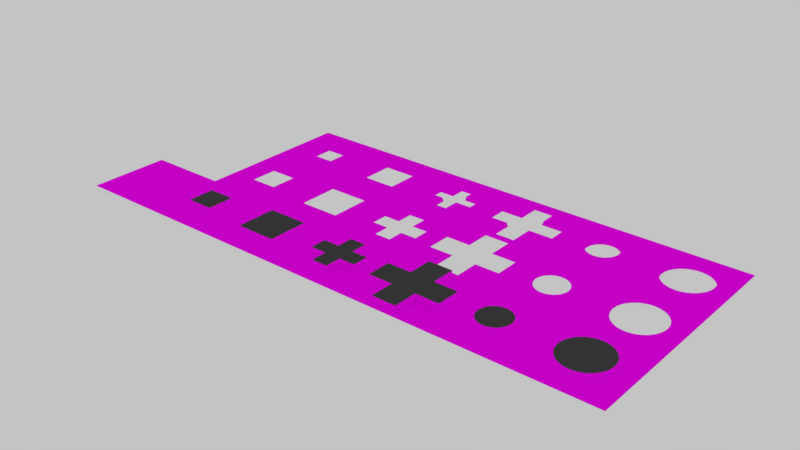 # Source: baseShapes.blend  (saved by Blender 2.78.0; exported with 4.5.12 LTS)
import bpy
from mathutils import Matrix  # noqa: F401  (used for matrix-valued properties, if any)

bpy.ops.wm.read_factory_settings(use_empty=True)
scene = bpy.context.scene
scene.name = 'Scene'

# ---- collections
col_collection_1 = bpy.data.collections.new('Collection 1'); scene.collection.children.link(col_collection_1)

# ---- images (referenced by path relative to the original .blend; pixels are not part of the script)
import os
ASSET_DIR = os.environ.get("B2B_ASSET_DIR", "")  # directory of the original .blend (textures are referenced by path, not embedded)
HERE = os.path.dirname(os.path.abspath(__file__))  # packed textures are extracted next to this script under _unpacked/

def load_image(name, relpath, width, height, colorspace="sRGB"):
    """Load a texture the original file referenced (path relative to the .blend, or extracted next to this script)."""
    p = next((c for c in (os.path.join(HERE, relpath), os.path.join(ASSET_DIR, relpath)) if relpath and os.path.exists(c)), "")
    if p:
        img = bpy.data.images.load(p, check_existing=True)
        img.name = name
    else:  # same state as the original file: an image datablock whose file is absent (Cycles renders it pink)
        img = bpy.data.images.new(name, width, height)
        img.source = "FILE"
        img.filepath = "//" + (relpath or name)
    img.colorspace_settings.name = colorspace
    return img
img_colormaphighres_png_001 = load_image('ColorMapHighRes.png.001', 'Textures/ColorMapHighRes.png', 1024, 1024, 'sRGB')

# ---- materials (node trees are filled in below, after node groups)
mat_multicolormat = bpy.data.materials.new('MultiColorMat')
mat_multicolormat.alpha_threshold = 0.0
mat_multicolormat.roughness = 0.5
mat_detail = bpy.data.materials.new('Detail')
mat_detail.alpha_threshold = 0.0
mat_detail.diffuse_color = (0.06838, 0.06838, 0.06838, 1.0)
mat_detail.roughness = 0.5

# ---- material node trees
mat_multicolormat.use_nodes = True; mat_multicolormat.node_tree.nodes.clear()
_N = mat_multicolormat.node_tree.nodes; _L = mat_multicolormat.node_tree.links
n0 = _N.new('ShaderNodeOutputMaterial'); n0.name = 'Material Output'; n0.location = (300, 300)
n1 = _N.new('ShaderNodeTexImage'); n1.name = 'Image Texture'; n1.location = (-230, 295)
n1.width = 140
n1.image = img_colormaphighres_png_001
n1.interpolation = 'Closest'
n2 = _N.new('ShaderNodeBsdfDiffuse'); n2.name = 'Diffuse BSDF'; n2.location = (10, 300)
_L.new(n2.outputs[0], n0.inputs[0])
_L.new(n1.outputs[0], n2.inputs[0])
_L.new(n1.outputs[1], n2.inputs[1])
n0.is_active_output = True
mat_detail.use_nodes = True; mat_detail.node_tree.nodes.clear()
_N = mat_detail.node_tree.nodes; _L = mat_detail.node_tree.links
n0 = _N.new('ShaderNodeOutputMaterial'); n0.name = 'Material Output'; n0.location = (300, 300)
n1 = _N.new('ShaderNodeBsdfDiffuse'); n1.name = 'Diffuse BSDF'; n1.location = (10, 300)
n1.inputs[0].default_value = (0.06071, 0.06071, 0.06071, 1.0)
_L.new(n1.outputs[0], n0.inputs[0])
n0.is_active_output = True

# ---- world
world_world = bpy.data.worlds.new('World'); scene.world = world_world
world_world.use_nodes = True; world_world.node_tree.nodes.clear()
_N = world_world.node_tree.nodes; _L = world_world.node_tree.links
n0 = _N.new('ShaderNodeOutputWorld'); n0.name = 'World Output'; n0.location = (300, 300)
n1 = _N.new('ShaderNodeBackground'); n1.name = 'Background'; n1.location = (10, 300)
n1.inputs[0].default_value = (0.5489, 0.5489, 0.5489, 1.0)
_L.new(n1.outputs[0], n0.inputs[0])
n0.is_active_output = True
world_world.color = (0.05088, 0.05088, 0.05088)
world_world.use_sun_shadow = False
world_world.sun_shadow_jitter_overblur = 0.0
world_world.cycles.sampling_method = 'MANUAL'

# ---- meshes
me_plane_014 = bpy.data.meshes.new('Plane.014')
me_plane_014.from_pydata([(-1.0, -1.0, 0.0), (1.0, -1.0, 0.0), (-1.0, 1.0, 0.0), (1.0, 1.0, 0.0)], [], [(0, 1, 3, 2)])
_uv = me_plane_014.uv_layers.new(name='UVMap')
_uv.uv.foreach_set('vector', [0.2766, 0.5129, 0.4773, 0.5129, 0.4773, 0.7135, 0.2766, 0.7135])
me_plane_014.materials.append(mat_multicolormat)
me_plane_014.use_remesh_preserve_volume = False
me_plane_014.use_remesh_preserve_attributes = False
me_plane_014.use_mirror_vertex_groups = False
me_plane_014.update()
me_plane_018 = bpy.data.meshes.new('Plane.018')
me_plane_018.from_pydata([(-0.5, -0.5, 0.0), (0.5, -0.5, 0.0), (-0.5, 0.5, 0.0), (0.5, 0.5, 0.0), (-0.5, 0.1667, 0.0), (-0.5, -0.1667, 0.0), (0.5, -0.1667, 0.0), (0.5, 0.1667, 0.0), (-0.1667, -0.5, 0.0), (0.1667, -0.5, 0.0), (0.1667, 0.5, 0.0), (-0.1667, 0.5, 0.0), (0.1667, -0.1667, 0.0), (-0.1667, -0.1667, 0.0), (0.1667, 0.1667, 0.0), (-0.1667, 0.1667, 0.0), (-0.45, -0.15, -0.05), (-0.45, -0.45, -0.05), (0.15, -0.45, -0.05), (0.45, -0.45, -0.05), (0.45, 0.15, -0.05), (0.45, 0.45, -0.05), (-0.15, 0.45, -0.05), (-0.45, 0.45, -0.05), (-0.45, 0.15, -0.05), (0.45, -0.15, -0.05), (-0.15, -0.15, -0.05), (-0.15, 0.15, -0.05), (-0.15, -0.45, -0.05), (0.15, 0.45, -0.05), (0.15, -0.15, -0.05), (0.15, 0.15, -0.05)], [], [(14, 7, 3, 10), (9, 1, 6, 12), (12, 6, 7, 14), (5, 13, 15, 4), (0, 8, 13, 5), (8, 9, 12, 13), (4, 15, 11, 2), (15, 14, 10, 11), (31, 29, 21, 20), (18, 30, 25, 19), (30, 31, 20, 25), (16, 24, 27, 26), (17, 16, 26, 28), (28, 26, 30, 18), (24, 23, 22, 27), (27, 22, 29, 31), (7, 20, 21, 3), (15, 27, 31, 14), (0, 17, 28, 8), (11, 22, 23, 2), (13, 26, 27, 15), (8, 28, 18, 9), (2, 23, 24, 4), (14, 31, 30, 12), (3, 21, 29, 10), (4, 24, 16, 5), (10, 29, 22, 11), (1, 19, 25, 6), (6, 25, 20, 7), (5, 16, 17, 0), (12, 30, 26, 13), (9, 18, 19, 1)])
_uv = me_plane_018.uv_layers.new(name='UVMap')
_uv.uv.foreach_set('vector', [0.4054, 0.9093, 0.4741, 0.9093, 0.4741, 0.978, 0.4054, 0.978, 0.4054, 0.772, 0.4741, 0.772, 0.4741, 0.8407, 0.4054, 0.8407, 0.4054, 0.8407, 0.4741, 0.8407, 0.4741, 0.9093, 0.4054, 0.9093, 0.2681, 0.8407, 0.3368, 0.8407, 0.3368, 0.9093, 0.2681, 0.9093, 0.2681, 0.772, 0.3368, 0.772, 0.3368, 0.8407, 0.2681, 0.8407, 0.3368, 0.772, 0.4054, 0.772, 0.4054, 0.8407, 0.3368, 0.8407, 0.2681, 0.9093, 0.3368, 0.9093, 0.3368, 0.978, 0.2681, 0.978, 0.3368, 0.9093, 0.4054, 0.9093, 0.4054, 0.978, 0.3368, 0.978, 0.402, 0.9059, 0.402, 0.9677, 0.4638, 0.9677, 0.4638, 0.9059, 0.402, 0.7823, 0.402, 0.8441, 0.4638, 0.8441, 0.4638, 0.7823, 0.402, 0.8441, 0.402, 0.9059, 0.4638, 0.9059, 0.4638, 0.8441, 0.2784, 0.8441, 0.2784, 0.9059, 0.3402, 0.9059, 0.3402, 0.8441, 0.2784, 0.7823, 0.2784, 0.8441, 0.3402, 0.8441, 0.3402, 0.7823, 0.3402, 0.7823, 0.3402, 0.8441, 0.402, 0.8441, 0.402, 0.7823, 0.2784, 0.9059, 0.2784, 0.9677, 0.3402, 0.9677, 0.3402, 0.9059, 0.3402, 0.9059, 0.3402, 0.9677, 0.402, 0.9677, 0.402, 0.9059, 0.4741, 0.9093, 0.4638, 0.9059, 0.4638, 0.9677, 0.4741, 0.978, 0.3368, 0.9093, 0.3402, 0.9059, 0.402, 0.9059, 0.4054, 0.9093, 0.2681, 0.772, 0.2784, 0.7823, 0.3402, 0.7823, 0.3368, 0.772, 0.3368, 0.978, 0.3402, 0.9677, 0.2784, 0.9677, 0.2681, 0.978, 0.3368, 0.8407, 0.3402, 0.8441, 0.3402, 0.9059, 0.3368, 0.9093, 0.3368, 0.772, 0.3402, 0.7823, 0.402, 0.7823, 0.4054, 0.772, 0.2681, 0.978, 0.2784, 0.9677, 0.2784, 0.9059, 0.2681, 0.9093, 0.4054, 0.9093, 0.402, 0.9059, 0.402, 0.8441, 0.4054, 0.8407, 0.4741, 0.978, 0.4638, 0.9677, 0.402, 0.9677, 0.4054, 0.978, 0.2681, 0.9093, 0.2784, 0.9059, 0.2784, 0.8441, 0.2681, 0.8407, 0.4054, 0.978, 0.402, 0.9677, 0.3402, 0.9677, 0.3368, 0.978, 0.4741, 0.772, 0.4638, 0.7823, 0.4638, 0.8441, 0.4741, 0.8407, 0.4741, 0.8407, 0.4638, 0.8441, 0.4638, 0.9059, 0.4741, 0.9093, 0.2681, 0.8407, 0.2784, 0.8441, 0.2784, 0.7823, 0.2681, 0.772, 0.4054, 0.8407, 0.402, 0.8441, 0.3402, 0.8441, 0.3368, 0.8407, 0.4054, 0.772, 0.402, 0.7823, 0.4638, 0.7823, 0.4741, 0.772])
me_plane_018.materials.append(mat_multicolormat)
me_plane_018.use_remesh_preserve_volume = False
me_plane_018.use_remesh_preserve_attributes = False
me_plane_018.use_mirror_vertex_groups = False
me_plane_018.update()
me_plane_017 = bpy.data.meshes.new('Plane.017')
me_plane_017.from_pydata([(-0.5, -0.5, 0.0), (0.5, -0.5, 0.0), (-0.5, 0.5, 0.0), (0.5, 0.5, 0.0), (-0.25, -0.5, 0.0), (0.25, -0.5, 0.0), (0.25, 0.5, 0.0), (-0.25, 0.5, 0.0), (-0.5, 0.25, 0.0), (-0.5, -0.25, 0.0), (0.5, -0.25, 0.0), (0.5, 0.25, 0.0), (-0.25, -0.25, 0.0), (-0.25, 0.25, 0.0), (0.25, -0.25, 0.0), (0.25, 0.25, 0.0), (-0.45, -0.225, -0.05), (-0.45, -0.45, -0.05), (0.225, -0.45, -0.05), (0.45, -0.45, -0.05), (0.45, 0.225, -0.05), (0.45, 0.45, -0.05), (-0.225, 0.45, -0.05), (-0.45, 0.45, -0.05), (-0.225, -0.45, -0.05), (0.225, 0.45, -0.05), (-0.225, 0.225, -0.05), (0.225, 0.225, -0.05), (-0.45, 0.225, -0.05), (0.45, -0.225, -0.05), (-0.225, -0.225, -0.05), (0.225, -0.225, -0.05)], [], [(15, 11, 3, 6), (8, 13, 7, 2), (13, 15, 6, 7), (4, 5, 14, 12), (0, 4, 12, 9), (9, 12, 13, 8), (5, 1, 10, 14), (14, 10, 11, 15), (27, 25, 21, 20), (28, 23, 22, 26), (26, 22, 25, 27), (24, 30, 31, 18), (17, 16, 30, 24), (16, 28, 26, 30), (18, 31, 29, 19), (31, 27, 20, 29), (13, 26, 27, 15), (1, 19, 29, 10), (4, 24, 18, 5), (10, 29, 20, 11), (3, 21, 25, 6), (6, 25, 22, 7), (9, 16, 17, 0), (12, 30, 26, 13), (5, 18, 19, 1), (11, 20, 21, 3), (15, 27, 31, 14), (2, 23, 28, 8), (7, 22, 23, 2), (14, 31, 30, 12), (8, 28, 16, 9), (0, 17, 24, 4)])
_uv = me_plane_017.uv_layers.new(name='UVMap')
_uv.uv.foreach_set('vector', [0.4145, 0.9135, 0.4569, 0.9135, 0.4569, 0.9559, 0.4145, 0.9559, 0.2872, 0.9135, 0.3296, 0.9135, 0.3296, 0.9559, 0.2872, 0.9559, 0.3296, 0.9135, 0.4145, 0.9135, 0.4145, 0.9559, 0.3296, 0.9559, 0.3296, 0.7862, 0.4145, 0.7862, 0.4145, 0.8287, 0.3296, 0.8287, 0.2872, 0.7862, 0.3296, 0.7862, 0.3296, 0.8287, 0.2872, 0.8287, 0.2872, 0.8287, 0.3296, 0.8287, 0.3296, 0.9135, 0.2872, 0.9135, 0.4145, 0.7862, 0.4569, 0.7862, 0.4569, 0.8287, 0.4145, 0.8287, 0.4145, 0.8287, 0.4569, 0.8287, 0.4569, 0.9135, 0.4145, 0.9135, 0.4102, 0.9093, 0.4102, 0.9475, 0.4484, 0.9475, 0.4484, 0.9093, 0.2957, 0.9093, 0.2957, 0.9475, 0.3339, 0.9475, 0.3339, 0.9093, 0.3339, 0.9093, 0.3339, 0.9475, 0.4102, 0.9475, 0.4102, 0.9093, 0.3339, 0.7947, 0.3339, 0.8329, 0.4102, 0.8329, 0.4102, 0.7947, 0.2957, 0.7947, 0.2957, 0.8329, 0.3339, 0.8329, 0.3339, 0.7947, 0.2957, 0.8329, 0.2957, 0.9093, 0.3339, 0.9093, 0.3339, 0.8329, 0.4102, 0.7947, 0.4102, 0.8329, 0.4484, 0.8329, 0.4484, 0.7947, 0.4102, 0.8329, 0.4102, 0.9093, 0.4484, 0.9093, 0.4484, 0.8329, 0.3296, 0.9135, 0.3339, 0.9093, 0.4102, 0.9093, 0.4145, 0.9135, 0.4569, 0.7862, 0.4484, 0.7947, 0.4484, 0.8329, 0.4569, 0.8287, 0.3296, 0.7862, 0.3339, 0.7947, 0.4102, 0.7947, 0.4145, 0.7862, 0.4569, 0.8287, 0.4484, 0.8329, 0.4484, 0.9093, 0.4569, 0.9135, 0.4569, 0.9559, 0.4484, 0.9475, 0.4102, 0.9475, 0.4145, 0.9559, 0.4145, 0.9559, 0.4102, 0.9475, 0.3339, 0.9475, 0.3296, 0.9559, 0.2872, 0.8287, 0.2957, 0.8329, 0.2957, 0.7947, 0.2872, 0.7862, 0.3296, 0.8287, 0.3339, 0.8329, 0.3339, 0.9093, 0.3296, 0.9135, 0.4145, 0.7862, 0.4102, 0.7947, 0.4484, 0.7947, 0.4569, 0.7862, 0.4569, 0.9135, 0.4484, 0.9093, 0.4484, 0.9475, 0.4569, 0.9559, 0.4145, 0.9135, 0.4102, 0.9093, 0.4102, 0.8329, 0.4145, 0.8287, 0.2872, 0.9559, 0.2957, 0.9475, 0.2957, 0.9093, 0.2872, 0.9135, 0.3296, 0.9559, 0.3339, 0.9475, 0.2957, 0.9475, 0.2872, 0.9559, 0.4145, 0.8287, 0.4102, 0.8329, 0.3339, 0.8329, 0.3296, 0.8287, 0.2872, 0.9135, 0.2957, 0.9093, 0.2957, 0.8329, 0.2872, 0.8287, 0.2872, 0.7862, 0.2957, 0.7947, 0.3339, 0.7947, 0.3296, 0.7862])
me_plane_017.materials.append(mat_multicolormat)
me_plane_017.use_remesh_preserve_volume = False
me_plane_017.use_remesh_preserve_attributes = False
me_plane_017.use_mirror_vertex_groups = False
me_plane_017.update()
me_plane_016 = bpy.data.meshes.new('Plane.016')
me_plane_016.from_pydata([(-0.5, -0.5, 0.0), (0.5, -0.5, 0.0), (-0.5, 0.5, 0.0), (0.5, 0.5, 0.0), (-0.3, -0.5, 0.0), (-0.1, -0.5, 0.0), (0.1, -0.5, 0.0), (0.3, -0.5, 0.0), (0.3, 0.5, 0.0), (0.1, 0.5, 0.0), (-0.1, 0.5, 0.0), (-0.3, 0.5, 0.0), (-0.5, 0.3, 0.0), (-0.5, 0.1, 0.0), (-0.5, -0.1, 0.0), (-0.5, -0.3, 0.0), (0.5, -0.3, 0.0), (0.5, -0.1, 0.0), (0.5, 0.1, 0.0), (0.5, 0.3, 0.0), (-0.3, -0.3, 0.0), (-0.3, -0.1, 0.0), (-0.3, 0.1, 0.0), (-0.3, 0.3, 0.0), (-0.1, -0.3, 0.0), (-0.1, -0.1, 0.0), (-0.1, 0.1, 0.0), (-0.1, 0.3, 0.0), (0.1, -0.3, 0.0), (0.1, -0.1, 0.0), (0.1, 0.1, 0.0), (0.1, 0.3, 0.0), (0.3, -0.3, 0.0), (0.3, -0.1, 0.0), (0.3, 0.1, 0.0), (0.3, 0.3, 0.0), (-0.45, -0.27, -0.05), (-0.45, -0.45, -0.05), (0.27, -0.45, -0.05), (0.45, -0.45, -0.05), (0.45, 0.27, -0.05), (0.45, 0.45, -0.05), (-0.27, 0.45, -0.05), (-0.45, 0.45, -0.05), (-0.27, -0.45, -0.05), (-0.09, -0.45, -0.05), (0.09, -0.45, -0.05), (0.27, 0.45, -0.05), (0.09, 0.45, -0.05), (-0.09, 0.45, -0.05), (-0.27, 0.27, -0.05), (-0.09, 0.27, -0.05), (0.09, 0.27, -0.05), (0.27, 0.27, -0.05), (-0.45, 0.27, -0.05), (-0.45, 0.09, -0.05), (-0.45, -0.09, -0.05), (0.45, -0.27, -0.05), (0.45, -0.09, -0.05), (0.45, 0.09, -0.05), (-0.27, -0.27, -0.05), (-0.27, -0.09, -0.05), (-0.27, 0.09, -0.05), (-0.09, -0.27, -0.05), (-0.09, -0.09, -0.05), (-0.09, 0.09, -0.05), (0.09, -0.27, -0.05), (0.09, -0.09, -0.05), (0.09, 0.09, -0.05), (0.27, -0.27, -0.05), (0.27, -0.09, -0.05), (0.27, 0.09, -0.05)], [], [(35, 19, 3, 8), (12, 23, 11, 2), (23, 27, 10, 11), (27, 31, 9, 10), (31, 35, 8, 9), (6, 7, 32, 28), (28, 32, 33, 29), (30, 34, 35, 31), (5, 6, 28, 24), (4, 5, 24, 20), (20, 24, 25, 21), (22, 26, 27, 23), (0, 4, 20, 15), (15, 20, 21, 14), (14, 21, 22, 13), (13, 22, 23, 12), (7, 1, 16, 32), (32, 16, 17, 33), (33, 17, 18, 34), (34, 18, 19, 35), (53, 47, 41, 40), (54, 43, 42, 50), (50, 42, 49, 51), (51, 49, 48, 52), (52, 48, 47, 53), (46, 66, 69, 38), (66, 67, 70, 69), (68, 52, 53, 71), (45, 63, 66, 46), (44, 60, 63, 45), (60, 61, 64, 63), (62, 50, 51, 65), (37, 36, 60, 44), (36, 56, 61, 60), (56, 55, 62, 61), (55, 54, 50, 62), (38, 69, 57, 39), (69, 70, 58, 57), (70, 71, 59, 58), (71, 53, 40, 59), (24, 63, 64, 25), (2, 43, 54, 12), (27, 51, 52, 31), (11, 42, 43, 2), (26, 65, 51, 27), (12, 54, 55, 13), (0, 37, 44, 4), (13, 55, 56, 14), (25, 64, 61, 21), (4, 44, 45, 5), (29, 67, 66, 28), (14, 56, 36, 15), (22, 62, 65, 26), (5, 45, 46, 6), (31, 52, 68, 30), (1, 39, 57, 16), (6, 46, 38, 7), (16, 57, 58, 17), (3, 41, 47, 8), (17, 58, 59, 18), (8, 47, 48, 9), (34, 71, 70, 33), (18, 59, 40, 19), (9, 48, 49, 10), (10, 49, 42, 11), (33, 70, 67, 29), (21, 61, 62, 22), (30, 68, 71, 34), (15, 36, 37, 0), (7, 38, 39, 1), (28, 66, 63, 24), (19, 40, 41, 3)])
_uv = me_plane_016.uv_layers.new(name='UVMap')
_uv.uv.foreach_set('vector', [0.439, 0.9342, 0.4817, 0.9342, 0.4817, 0.9769, 0.439, 0.9769, 0.2683, 0.9342, 0.311, 0.9342, 0.311, 0.9769, 0.2683, 0.9769, 0.311, 0.9342, 0.3537, 0.9342, 0.3537, 0.9769, 0.311, 0.9769, 0.3537, 0.9342, 0.3963, 0.9342, 0.3963, 0.9769, 0.3537, 0.9769, 0.3963, 0.9342, 0.439, 0.9342, 0.439, 0.9769, 0.3963, 0.9769, 0.3963, 0.7634, 0.439, 0.7634, 0.439, 0.8061, 0.3963, 0.8061, 0.3963, 0.8061, 0.439, 0.8061, 0.439, 0.8488, 0.3963, 0.8488, 0.3963, 0.8915, 0.439, 0.8915, 0.439, 0.9342, 0.3963, 0.9342, 0.3537, 0.7634, 0.3963, 0.7634, 0.3963, 0.8061, 0.3537, 0.8061, 0.311, 0.7634, 0.3537, 0.7634, 0.3537, 0.8061, 0.311, 0.8061, 0.311, 0.8061, 0.3537, 0.8061, 0.3537, 0.8488, 0.311, 0.8488, 0.311, 0.8915, 0.3537, 0.8915, 0.3537, 0.9342, 0.311, 0.9342, 0.2683, 0.7634, 0.311, 0.7634, 0.311, 0.8061, 0.2683, 0.8061, 0.2683, 0.8061, 0.311, 0.8061, 0.311, 0.8488, 0.2683, 0.8488, 0.2683, 0.8488, 0.311, 0.8488, 0.311, 0.8915, 0.2683, 0.8915, 0.2683, 0.8915, 0.311, 0.8915, 0.311, 0.9342, 0.2683, 0.9342, 0.439, 0.7634, 0.4817, 0.7634, 0.4817, 0.8061, 0.439, 0.8061, 0.439, 0.8061, 0.4817, 0.8061, 0.4817, 0.8488, 0.439, 0.8488, 0.439, 0.8488, 0.4817, 0.8488, 0.4817, 0.8915, 0.439, 0.8915, 0.439, 0.8915, 0.4817, 0.8915, 0.4817, 0.9342, 0.439, 0.9342, 0.4326, 0.9278, 0.4326, 0.9662, 0.4711, 0.9662, 0.4711, 0.9278, 0.2789, 0.9278, 0.2789, 0.9662, 0.3174, 0.9662, 0.3174, 0.9278, 0.3174, 0.9278, 0.3174, 0.9662, 0.3558, 0.9662, 0.3558, 0.9278, 0.3558, 0.9278, 0.3558, 0.9662, 0.3942, 0.9662, 0.3942, 0.9278, 0.3942, 0.9278, 0.3942, 0.9662, 0.4326, 0.9662, 0.4326, 0.9278, 0.3942, 0.774, 0.3942, 0.8125, 0.4326, 0.8125, 0.4326, 0.774, 0.3942, 0.8125, 0.3942, 0.8509, 0.4326, 0.8509, 0.4326, 0.8125, 0.3942, 0.8893, 0.3942, 0.9278, 0.4326, 0.9278, 0.4326, 0.8893, 0.3558, 0.774, 0.3558, 0.8125, 0.3942, 0.8125, 0.3942, 0.774, 0.3174, 0.774, 0.3174, 0.8125, 0.3558, 0.8125, 0.3558, 0.774, 0.3174, 0.8125, 0.3174, 0.8509, 0.3558, 0.8509, 0.3558, 0.8125, 0.3174, 0.8893, 0.3174, 0.9278, 0.3558, 0.9278, 0.3558, 0.8893, 0.2789, 0.774, 0.2789, 0.8125, 0.3174, 0.8125, 0.3174, 0.774, 0.2789, 0.8125, 0.2789, 0.8509, 0.3174, 0.8509, 0.3174, 0.8125, 0.2789, 0.8509, 0.2789, 0.8893, 0.3174, 0.8893, 0.3174, 0.8509, 0.2789, 0.8893, 0.2789, 0.9278, 0.3174, 0.9278, 0.3174, 0.8893, 0.4326, 0.774, 0.4326, 0.8125, 0.4711, 0.8125, 0.4711, 0.774, 0.4326, 0.8125, 0.4326, 0.8509, 0.4711, 0.8509, 0.4711, 0.8125, 0.4326, 0.8509, 0.4326, 0.8893, 0.4711, 0.8893, 0.4711, 0.8509, 0.4326, 0.8893, 0.4326, 0.9278, 0.4711, 0.9278, 0.4711, 0.8893, 0.3537, 0.8061, 0.3558, 0.8125, 0.3558, 0.8509, 0.3537, 0.8488, 0.2683, 0.9769, 0.2789, 0.9662, 0.2789, 0.9278, 0.2683, 0.9342, 0.3537, 0.9342, 0.3558, 0.9278, 0.3942, 0.9278, 0.3963, 0.9342, 0.311, 0.9769, 0.3174, 0.9662, 0.2789, 0.9662, 0.2683, 0.9769, 0.3537, 0.8915, 0.3558, 0.8893, 0.3558, 0.9278, 0.3537, 0.9342, 0.2683, 0.9342, 0.2789, 0.9278, 0.2789, 0.8893, 0.2683, 0.8915, 0.2683, 0.7634, 0.2789, 0.774, 0.3174, 0.774, 0.311, 0.7634, 0.2683, 0.8915, 0.2789, 0.8893, 0.2789, 0.8509, 0.2683, 0.8488, 0.3537, 0.8488, 0.3558, 0.8509, 0.3174, 0.8509, 0.311, 0.8488, 0.311, 0.7634, 0.3174, 0.774, 0.3558, 0.774, 0.3537, 0.7634, 0.3963, 0.8488, 0.3942, 0.8509, 0.3942, 0.8125, 0.3963, 0.8061, 0.2683, 0.8488, 0.2789, 0.8509, 0.2789, 0.8125, 0.2683, 0.8061, 0.311, 0.8915, 0.3174, 0.8893, 0.3558, 0.8893, 0.3537, 0.8915, 0.3537, 0.7634, 0.3558, 0.774, 0.3942, 0.774, 0.3963, 0.7634, 0.3963, 0.9342, 0.3942, 0.9278, 0.3942, 0.8893, 0.3963, 0.8915, 0.4817, 0.7634, 0.4711, 0.774, 0.4711, 0.8125, 0.4817, 0.8061, 0.3963, 0.7634, 0.3942, 0.774, 0.4326, 0.774, 0.439, 0.7634, 0.4817, 0.8061, 0.4711, 0.8125, 0.4711, 0.8509, 0.4817, 0.8488, 0.4817, 0.9769, 0.4711, 0.9662, 0.4326, 0.9662, 0.439, 0.9769, 0.4817, 0.8488, 0.4711, 0.8509, 0.4711, 0.8893, 0.4817, 0.8915, 0.439, 0.9769, 0.4326, 0.9662, 0.3942, 0.9662, 0.3963, 0.9769, 0.439, 0.8915, 0.4326, 0.8893, 0.4326, 0.8509, 0.439, 0.8488, 0.4817, 0.8915, 0.4711, 0.8893, 0.4711, 0.9278, 0.4817, 0.9342, 0.3963, 0.9769, 0.3942, 0.9662, 0.3558, 0.9662, 0.3537, 0.9769, 0.3537, 0.9769, 0.3558, 0.9662, 0.3174, 0.9662, 0.311, 0.9769, 0.439, 0.8488, 0.4326, 0.8509, 0.3942, 0.8509, 0.3963, 0.8488, 0.311, 0.8488, 0.3174, 0.8509, 0.3174, 0.8893, 0.311, 0.8915, 0.3963, 0.8915, 0.3942, 0.8893, 0.4326, 0.8893, 0.439, 0.8915, 0.2683, 0.8061, 0.2789, 0.8125, 0.2789, 0.774, 0.2683, 0.7634, 0.439, 0.7634, 0.4326, 0.774, 0.4711, 0.774, 0.4817, 0.7634, 0.3963, 0.8061, 0.3942, 0.8125, 0.3558, 0.8125, 0.3537, 0.8061, 0.4817, 0.9342, 0.4711, 0.9278, 0.4711, 0.9662, 0.4817, 0.9769])
me_plane_016.materials.append(mat_multicolormat)
me_plane_016.use_remesh_preserve_volume = False
me_plane_016.use_remesh_preserve_attributes = False
me_plane_016.use_mirror_vertex_groups = False
me_plane_016.update()
me_plane_015 = bpy.data.meshes.new('Plane.015')
me_plane_015.from_pydata([(-0.5, -0.5, 0.0), (0.5, -0.5, 0.0), (-0.5, 0.5, 0.0), (0.5, 0.5, 0.0), (-0.45, -0.5, 0.0), (-0.15, -0.5, 0.0), (0.15, -0.5, 0.0), (0.45, -0.5, 0.0), (0.45, 0.5, 0.0), (0.15, 0.5, 0.0), (-0.15, 0.5, 0.0), (-0.45, 0.5, 0.0), (-0.5, 0.45, 0.0), (-0.5, 0.15, 0.0), (-0.5, -0.15, 0.0), (-0.5, -0.45, 0.0), (0.5, -0.45, 0.0), (0.5, -0.15, 0.0), (0.5, 0.15, 0.0), (0.5, 0.45, 0.0), (-0.45, -0.45, 0.0), (-0.45, -0.15, 0.0), (-0.45, 0.15, 0.0), (-0.45, 0.45, 0.0), (-0.15, -0.45, 0.0), (-0.15, -0.15, 0.0), (-0.15, 0.15, 0.0), (-0.15, 0.45, 0.0), (0.15, -0.45, 0.0), (0.15, -0.15, 0.0), (0.15, 0.15, 0.0), (0.15, 0.45, 0.0), (0.45, -0.45, 0.0), (0.45, -0.15, 0.0), (0.45, 0.15, 0.0), (0.45, 0.45, 0.0), (-0.45, -0.405, -0.05), (-0.45, -0.45, -0.05), (0.405, -0.45, -0.05), (0.45, -0.45, -0.05), (0.45, 0.405, -0.05), (0.45, 0.45, -0.05), (-0.405, 0.45, -0.05), (-0.45, 0.45, -0.05), (-0.405, -0.45, -0.05), (-0.135, -0.45, -0.05), (0.135, -0.45, -0.05), (0.405, 0.45, -0.05), (0.135, 0.45, -0.05), (-0.135, 0.45, -0.05), (-0.405, 0.405, -0.05), (-0.135, 0.405, -0.05), (0.135, 0.405, -0.05), (0.405, 0.405, -0.05), (-0.45, 0.405, -0.05), (-0.45, 0.135, -0.05), (-0.45, -0.135, -0.05), (0.45, -0.405, -0.05), (0.45, -0.135, -0.05), (0.45, 0.135, -0.05), (-0.405, -0.405, -0.05), (-0.405, -0.135, -0.05), (-0.405, 0.135, -0.05), (-0.135, -0.405, -0.05), (-0.135, -0.135, -0.05), (-0.135, 0.135, -0.05), (0.135, -0.405, -0.05), (0.135, -0.135, -0.05), (0.135, 0.135, -0.05), (0.405, -0.405, -0.05), (0.405, -0.135, -0.05), (0.405, 0.135, -0.05)], [], [(35, 19, 3, 8), (12, 23, 11, 2), (23, 27, 10, 11), (27, 31, 9, 10), (31, 35, 8, 9), (6, 7, 32, 28), (28, 32, 33, 29), (30, 34, 35, 31), (5, 6, 28, 24), (4, 5, 24, 20), (20, 24, 25, 21), (22, 26, 27, 23), (0, 4, 20, 15), (15, 20, 21, 14), (14, 21, 22, 13), (13, 22, 23, 12), (7, 1, 16, 32), (32, 16, 17, 33), (33, 17, 18, 34), (34, 18, 19, 35), (53, 47, 41, 40), (54, 43, 42, 50), (50, 42, 49, 51), (51, 49, 48, 52), (52, 48, 47, 53), (46, 66, 69, 38), (66, 67, 70, 69), (68, 52, 53, 71), (45, 63, 66, 46), (44, 60, 63, 45), (60, 61, 64, 63), (62, 50, 51, 65), (37, 36, 60, 44), (36, 56, 61, 60), (56, 55, 62, 61), (55, 54, 50, 62), (38, 69, 57, 39), (69, 70, 58, 57), (70, 71, 59, 58), (71, 53, 40, 59), (21, 61, 62, 22), (30, 68, 71, 34), (15, 36, 37, 0), (7, 38, 39, 1), (28, 66, 63, 24), (19, 40, 41, 3), (24, 63, 64, 25), (2, 43, 54, 12), (27, 51, 52, 31), (11, 42, 43, 2), (26, 65, 51, 27), (12, 54, 55, 13), (0, 37, 44, 4), (13, 55, 56, 14), (25, 64, 61, 21), (4, 44, 45, 5), (29, 67, 66, 28), (14, 56, 36, 15), (22, 62, 65, 26), (5, 45, 46, 6), (31, 52, 68, 30), (1, 39, 57, 16), (6, 46, 38, 7), (16, 57, 58, 17), (3, 41, 47, 8), (17, 58, 59, 18), (8, 47, 48, 9), (34, 71, 70, 33), (18, 59, 40, 19), (9, 48, 49, 10), (10, 49, 42, 11), (33, 70, 67, 29)])
_uv = me_plane_015.uv_layers.new(name='UVMap')
_uv.uv.foreach_set('vector', [0.4755, 0.9755, 0.4866, 0.9755, 0.4866, 0.9866, 0.4755, 0.9866, 0.2654, 0.9755, 0.2764, 0.9755, 0.2764, 0.9866, 0.2654, 0.9866, 0.2764, 0.9755, 0.3428, 0.9755, 0.3428, 0.9866, 0.2764, 0.9866, 0.3428, 0.9755, 0.4092, 0.9755, 0.4092, 0.9866, 0.3428, 0.9866, 0.4092, 0.9755, 0.4755, 0.9755, 0.4755, 0.9866, 0.4092, 0.9866, 0.4092, 0.7654, 0.4755, 0.7654, 0.4755, 0.7764, 0.4092, 0.7764, 0.4092, 0.7764, 0.4755, 0.7764, 0.4755, 0.8428, 0.4092, 0.8428, 0.4092, 0.9092, 0.4755, 0.9092, 0.4755, 0.9755, 0.4092, 0.9755, 0.3428, 0.7654, 0.4092, 0.7654, 0.4092, 0.7764, 0.3428, 0.7764, 0.2764, 0.7654, 0.3428, 0.7654, 0.3428, 0.7764, 0.2764, 0.7764, 0.2764, 0.7764, 0.3428, 0.7764, 0.3428, 0.8428, 0.2764, 0.8428, 0.2764, 0.9092, 0.3428, 0.9092, 0.3428, 0.9755, 0.2764, 0.9755, 0.2654, 0.7654, 0.2764, 0.7654, 0.2764, 0.7764, 0.2654, 0.7764, 0.2654, 0.7764, 0.2764, 0.7764, 0.2764, 0.8428, 0.2654, 0.8428, 0.2654, 0.8428, 0.2764, 0.8428, 0.2764, 0.9092, 0.2654, 0.9092, 0.2654, 0.9092, 0.2764, 0.9092, 0.2764, 0.9755, 0.2654, 0.9755, 0.4755, 0.7654, 0.4866, 0.7654, 0.4866, 0.7764, 0.4755, 0.7764, 0.4755, 0.7764, 0.4866, 0.7764, 0.4866, 0.8428, 0.4755, 0.8428, 0.4755, 0.8428, 0.4866, 0.8428, 0.4866, 0.9092, 0.4755, 0.9092, 0.4755, 0.9092, 0.4866, 0.9092, 0.4866, 0.9755, 0.4755, 0.9755, 0.4656, 0.9656, 0.4656, 0.9755, 0.4755, 0.9755, 0.4755, 0.9656, 0.2764, 0.9656, 0.2764, 0.9755, 0.2864, 0.9755, 0.2864, 0.9656, 0.2864, 0.9656, 0.2864, 0.9755, 0.3461, 0.9755, 0.3461, 0.9656, 0.3461, 0.9656, 0.3461, 0.9755, 0.4058, 0.9755, 0.4058, 0.9656, 0.4058, 0.9656, 0.4058, 0.9755, 0.4656, 0.9755, 0.4656, 0.9656, 0.4058, 0.7764, 0.4058, 0.7864, 0.4656, 0.7864, 0.4656, 0.7764, 0.4058, 0.7864, 0.4058, 0.8461, 0.4656, 0.8461, 0.4656, 0.7864, 0.4058, 0.9058, 0.4058, 0.9656, 0.4656, 0.9656, 0.4656, 0.9058, 0.3461, 0.7764, 0.3461, 0.7864, 0.4058, 0.7864, 0.4058, 0.7764, 0.2864, 0.7764, 0.2864, 0.7864, 0.3461, 0.7864, 0.3461, 0.7764, 0.2864, 0.7864, 0.2864, 0.8461, 0.3461, 0.8461, 0.3461, 0.7864, 0.2864, 0.9058, 0.2864, 0.9656, 0.3461, 0.9656, 0.3461, 0.9058, 0.2764, 0.7764, 0.2764, 0.7864, 0.2864, 0.7864, 0.2864, 0.7764, 0.2764, 0.7864, 0.2764, 0.8461, 0.2864, 0.8461, 0.2864, 0.7864, 0.2764, 0.8461, 0.2764, 0.9058, 0.2864, 0.9058, 0.2864, 0.8461, 0.2764, 0.9058, 0.2764, 0.9656, 0.2864, 0.9656, 0.2864, 0.9058, 0.4656, 0.7764, 0.4656, 0.7864, 0.4755, 0.7864, 0.4755, 0.7764, 0.4656, 0.7864, 0.4656, 0.8461, 0.4755, 0.8461, 0.4755, 0.7864, 0.4656, 0.8461, 0.4656, 0.9058, 0.4755, 0.9058, 0.4755, 0.8461, 0.4656, 0.9058, 0.4656, 0.9656, 0.4755, 0.9656, 0.4755, 0.9058, 0.2764, 0.8428, 0.2864, 0.8461, 0.2864, 0.9058, 0.2764, 0.9092, 0.4092, 0.9092, 0.4058, 0.9058, 0.4656, 0.9058, 0.4755, 0.9092, 0.2654, 0.7764, 0.2764, 0.7864, 0.2764, 0.7764, 0.2654, 0.7654, 0.4755, 0.7654, 0.4656, 0.7764, 0.4755, 0.7764, 0.4866, 0.7654, 0.4092, 0.7764, 0.4058, 0.7864, 0.3461, 0.7864, 0.3428, 0.7764, 0.4866, 0.9755, 0.4755, 0.9656, 0.4755, 0.9755, 0.4866, 0.9866, 0.3428, 0.7764, 0.3461, 0.7864, 0.3461, 0.8461, 0.3428, 0.8428, 0.2654, 0.9866, 0.2764, 0.9755, 0.2764, 0.9656, 0.2654, 0.9755, 0.3428, 0.9755, 0.3461, 0.9656, 0.4058, 0.9656, 0.4092, 0.9755, 0.2764, 0.9866, 0.2864, 0.9755, 0.2764, 0.9755, 0.2654, 0.9866, 0.3428, 0.9092, 0.3461, 0.9058, 0.3461, 0.9656, 0.3428, 0.9755, 0.2654, 0.9755, 0.2764, 0.9656, 0.2764, 0.9058, 0.2654, 0.9092, 0.2654, 0.7654, 0.2764, 0.7764, 0.2864, 0.7764, 0.2764, 0.7654, 0.2654, 0.9092, 0.2764, 0.9058, 0.2764, 0.8461, 0.2654, 0.8428, 0.3428, 0.8428, 0.3461, 0.8461, 0.2864, 0.8461, 0.2764, 0.8428, 0.2764, 0.7654, 0.2864, 0.7764, 0.3461, 0.7764, 0.3428, 0.7654, 0.4092, 0.8428, 0.4058, 0.8461, 0.4058, 0.7864, 0.4092, 0.7764, 0.2654, 0.8428, 0.2764, 0.8461, 0.2764, 0.7864, 0.2654, 0.7764, 0.2764, 0.9092, 0.2864, 0.9058, 0.3461, 0.9058, 0.3428, 0.9092, 0.3428, 0.7654, 0.3461, 0.7764, 0.4058, 0.7764, 0.4092, 0.7654, 0.4092, 0.9755, 0.4058, 0.9656, 0.4058, 0.9058, 0.4092, 0.9092, 0.4866, 0.7654, 0.4755, 0.7764, 0.4755, 0.7864, 0.4866, 0.7764, 0.4092, 0.7654, 0.4058, 0.7764, 0.4656, 0.7764, 0.4755, 0.7654, 0.4866, 0.7764, 0.4755, 0.7864, 0.4755, 0.8461, 0.4866, 0.8428, 0.4866, 0.9866, 0.4755, 0.9755, 0.4656, 0.9755, 0.4755, 0.9866, 0.4866, 0.8428, 0.4755, 0.8461, 0.4755, 0.9058, 0.4866, 0.9092, 0.4755, 0.9866, 0.4656, 0.9755, 0.4058, 0.9755, 0.4092, 0.9866, 0.4755, 0.9092, 0.4656, 0.9058, 0.4656, 0.8461, 0.4755, 0.8428, 0.4866, 0.9092, 0.4755, 0.9058, 0.4755, 0.9656, 0.4866, 0.9755, 0.4092, 0.9866, 0.4058, 0.9755, 0.3461, 0.9755, 0.3428, 0.9866, 0.3428, 0.9866, 0.3461, 0.9755, 0.2864, 0.9755, 0.2764, 0.9866, 0.4755, 0.8428, 0.4656, 0.8461, 0.4058, 0.8461, 0.4092, 0.8428])
me_plane_015.materials.append(mat_multicolormat)
me_plane_015.use_remesh_preserve_volume = False
me_plane_015.use_remesh_preserve_attributes = False
me_plane_015.use_mirror_vertex_groups = False
me_plane_015.update()
me_plane_010 = bpy.data.meshes.new('Plane.010')
me_plane_010.from_pydata([(-0.5, -0.5, 0.0), (0.5, -0.5, 0.0), (-0.5, 0.5, 0.0), (0.5, 0.5, 0.0), (0.1621, -0.1083, 0.0), (-1.192e-07, 0.195, 0.0), (-0.03804, 0.1912, 0.0), (-0.07462, 0.1801, 0.0), (-0.1801, -0.07462, 0.0), (-0.1621, -0.1083, 0.0), (-0.1912, -0.03804, 0.0), (-0.1379, -0.1379, 0.0), (-0.03804, -0.1912, 0.0), (-1.827e-07, -0.195, 0.0), (-0.07462, -0.1801, 0.0), (0.1912, 0.03804, 0.0), (0.1083, 0.1621, 0.0), (0.195, 1.472e-08, 0.0), (0.1801, 0.07462, 0.0), (0.03804, -0.1912, 0.0), (-0.1379, 0.1379, 0.0), (-0.1083, 0.1621, 0.0), (-0.1621, 0.1083, 0.0), (0.1912, -0.03804, 0.0), (0.1083, -0.1621, 0.0), (0.1379, -0.1379, 0.0), (0.1801, -0.07462, 0.0), (-0.195, 1.883e-07, 0.0), (-0.1083, -0.1621, 0.0), (-0.1912, 0.03804, 0.0), (0.1379, 0.1379, 0.0), (0.07462, -0.1801, 0.0), (0.1621, 0.1083, 0.0), (-0.1801, 0.07462, 0.0), (0.07462, 0.1801, 0.0), (0.03804, 0.1912, 0.0), (-0.45, 0.45, -0.05), (-0.45, -0.45, -0.05), (0.45, -0.45, -0.05), (0.45, 0.45, -0.05), (0.1801, -0.07462, -0.05), (0.1621, -0.1083, -0.05), (-0.03804, 0.1912, -0.05), (-1.18e-07, 0.195, -0.05), (-0.07462, 0.1801, -0.05), (-0.1621, -0.1083, -0.05), (-0.1801, -0.07462, -0.05), (-0.1379, -0.1379, -0.05), (-0.1912, -0.03804, -0.05), (-0.1083, -0.1621, -0.05), (-1.816e-07, -0.195, -0.05), (-0.03804, -0.1912, -0.05), (-0.07462, -0.1801, -0.05), (0.1801, 0.07462, -0.05), (0.1912, 0.03804, -0.05), (0.07462, 0.1801, -0.05), (0.1083, 0.1621, -0.05), (0.195, 1.422e-08, -0.05), (0.1621, 0.1083, -0.05), (-0.1379, 0.1379, -0.05), (-0.1083, 0.1621, -0.05), (0.03804, -0.1912, -0.05), (-0.1621, 0.1083, -0.05), (0.1912, -0.03804, -0.05), (0.1379, -0.1379, -0.05), (0.1083, -0.1621, -0.05), (-0.195, 1.878e-07, -0.05), (-0.1912, 0.03804, -0.05), (0.1379, 0.1379, -0.05), (0.07462, -0.1801, -0.05), (-0.1801, 0.07462, -0.05), (0.03804, 0.1912, -0.05)], [], [(0, 13, 12), (5, 35, 3), (1, 17, 23), (1, 23, 26), (27, 2, 0), (10, 27, 0), (1, 26, 4), (1, 4, 25), (8, 10, 0), (9, 8, 0), (1, 25, 24), (1, 24, 31), (11, 9, 0), (28, 11, 0), (0, 1, 13), (1, 31, 19), (14, 28, 0), (12, 14, 0), (1, 19, 13), (2, 27, 29), (2, 29, 33), (17, 1, 3), (15, 17, 3), (2, 33, 22), (2, 22, 20), (18, 15, 3), (32, 18, 3), (2, 20, 21), (2, 21, 7), (30, 32, 3), (16, 30, 3), (3, 2, 5), (2, 7, 6), (34, 16, 3), (35, 34, 3), (2, 6, 5), (37, 51, 50), (43, 39, 71), (38, 63, 57), (38, 40, 63), (66, 37, 36), (48, 37, 66), (38, 41, 40), (38, 64, 41), (46, 37, 48), (45, 37, 46), (38, 65, 64), (38, 69, 65), (47, 37, 45), (49, 37, 47), (37, 50, 38), (38, 61, 69), (52, 37, 49), (51, 37, 52), (38, 50, 61), (36, 67, 66), (36, 70, 67), (57, 39, 38), (54, 39, 57), (36, 62, 70), (36, 59, 62), (53, 39, 54), (58, 39, 53), (36, 60, 59), (36, 44, 60), (68, 39, 58), (56, 39, 68), (39, 43, 36), (36, 42, 44), (55, 39, 56), (71, 39, 55), (36, 43, 42), (3, 39, 36, 2), (30, 68, 58, 32), (20, 59, 60, 21), (26, 40, 41, 4), (31, 69, 61, 19), (19, 61, 50, 13), (6, 42, 43, 5), (33, 70, 62, 22), (22, 62, 59, 20), (7, 44, 42, 6), (35, 71, 55, 34), (17, 57, 63, 23), (9, 45, 46, 8), (29, 67, 70, 33), (25, 64, 65, 24), (11, 47, 45, 9), (5, 43, 71, 35), (23, 63, 40, 26), (8, 46, 48, 10), (4, 41, 64, 25), (28, 49, 47, 11), (10, 48, 66, 27), (13, 50, 51, 12), (21, 60, 44, 7), (12, 51, 52, 14), (14, 52, 49, 28), (18, 53, 54, 15), (2, 36, 37, 0), (27, 66, 67, 29), (34, 55, 56, 16), (0, 37, 38, 1), (16, 56, 68, 30), (15, 54, 57, 17), (1, 38, 39, 3), (24, 65, 69, 31), (32, 58, 53, 18)])
me_plane_010.polygons.foreach_set('use_smooth', [True] * 108)
_k = set([(4, 25), (4, 26), (5, 6), (5, 35), (6, 7), (7, 21), (8, 9), (8, 10), (9, 11), (10, 27), (11, 28), (12, 13), (12, 14), (13, 19), (14, 28), (15, 17), (15, 18), (16, 30), (16, 34), (17, 23), (18, 32), (19, 31), (20, 21), (20, 22), (22, 33), (23, 26), (24, 25), (24, 31), (27, 29), (29, 33), (30, 32), (34, 35), (40, 41), (40, 63), (41, 64), (42, 43), (42, 44), (43, 71), (44, 60), (45, 46), (45, 47), (46, 48), (47, 49), (48, 66), (49, 52), (50, 51), (50, 61), (51, 52), (53, 54), (53, 58), (54, 57), (55, 56), (55, 71), (56, 68), (57, 63), (58, 68), (59, 60), (59, 62), (61, 69), (62, 70), (64, 65), (65, 69), (66, 67), (67, 70)])
me_plane_010.attributes.new('sharp_edge', 'BOOLEAN', 'EDGE').data.foreach_set('value', [ (min(e.vertices), max(e.vertices)) in _k for e in me_plane_010.edges])
_uv = me_plane_010.uv_layers.new(name='UVMap')
_uv.uv.foreach_set('vector', [0.2659, 0.7688, 0.375, 0.8354, 0.3667, 0.8362, 0.375, 0.9205, 0.3833, 0.9197, 0.4841, 0.9871, 0.4841, 0.7688, 0.4176, 0.8779, 0.4167, 0.8696, 0.4841, 0.7688, 0.4167, 0.8696, 0.4143, 0.8616, 0.3324, 0.8779, 0.2659, 0.9871, 0.2659, 0.7688, 0.3333, 0.8696, 0.3324, 0.8779, 0.2659, 0.7688, 0.4841, 0.7688, 0.4143, 0.8616, 0.4104, 0.8543, 0.4841, 0.7688, 0.4104, 0.8543, 0.4051, 0.8478, 0.3357, 0.8616, 0.3333, 0.8696, 0.2659, 0.7688, 0.3396, 0.8543, 0.3357, 0.8616, 0.2659, 0.7688, 0.4841, 0.7688, 0.4051, 0.8478, 0.3986, 0.8425, 0.4841, 0.7688, 0.3986, 0.8425, 0.3913, 0.8386, 0.3449, 0.8478, 0.3396, 0.8543, 0.2659, 0.7688, 0.3514, 0.8425, 0.3449, 0.8478, 0.2659, 0.7688, 0.2659, 0.7688, 0.4841, 0.7688, 0.375, 0.8354, 0.4841, 0.7688, 0.3913, 0.8386, 0.3833, 0.8362, 0.3587, 0.8386, 0.3514, 0.8425, 0.2659, 0.7688, 0.3667, 0.8362, 0.3587, 0.8386, 0.2659, 0.7688, 0.4841, 0.7688, 0.3833, 0.8362, 0.375, 0.8354, 0.2659, 0.9871, 0.3324, 0.8779, 0.3333, 0.8862, 0.2659, 0.9871, 0.3333, 0.8862, 0.3357, 0.8942, 0.4176, 0.8779, 0.4841, 0.7688, 0.4841, 0.9871, 0.4167, 0.8862, 0.4176, 0.8779, 0.4841, 0.9871, 0.2659, 0.9871, 0.3357, 0.8942, 0.3396, 0.9016, 0.2659, 0.9871, 0.3396, 0.9016, 0.3449, 0.908, 0.4143, 0.8942, 0.4167, 0.8862, 0.4841, 0.9871, 0.4104, 0.9016, 0.4143, 0.8942, 0.4841, 0.9871, 0.2659, 0.9871, 0.3449, 0.908, 0.3514, 0.9133, 0.2659, 0.9871, 0.3514, 0.9133, 0.3587, 0.9173, 0.4051, 0.908, 0.4104, 0.9016, 0.4841, 0.9871, 0.3986, 0.9133, 0.4051, 0.908, 0.4841, 0.9871, 0.4841, 0.9871, 0.2659, 0.9871, 0.375, 0.9205, 0.2659, 0.9871, 0.3587, 0.9173, 0.3667, 0.9197, 0.3913, 0.9173, 0.3986, 0.9133, 0.4841, 0.9871, 0.3833, 0.9197, 0.3913, 0.9173, 0.4841, 0.9871, 0.2659, 0.9871, 0.3667, 0.9197, 0.375, 0.9205, 0.2768, 0.7797, 0.3667, 0.8362, 0.375, 0.8354, 0.375, 0.9205, 0.4732, 0.9762, 0.3833, 0.9197, 0.4732, 0.7797, 0.4167, 0.8696, 0.4176, 0.8779, 0.4732, 0.7797, 0.4143, 0.8616, 0.4167, 0.8696, 0.3324, 0.8779, 0.2768, 0.7797, 0.2768, 0.9762, 0.3333, 0.8696, 0.2768, 0.7797, 0.3324, 0.8779, 0.4732, 0.7797, 0.4104, 0.8543, 0.4143, 0.8616, 0.4732, 0.7797, 0.4051, 0.8478, 0.4104, 0.8543, 0.3357, 0.8616, 0.2768, 0.7797, 0.3333, 0.8696, 0.3396, 0.8543, 0.2768, 0.7797, 0.3357, 0.8616, 0.4732, 0.7797, 0.3986, 0.8425, 0.4051, 0.8478, 0.4732, 0.7797, 0.3913, 0.8386, 0.3986, 0.8425, 0.3449, 0.8478, 0.2768, 0.7797, 0.3396, 0.8543, 0.3514, 0.8425, 0.2768, 0.7797, 0.3449, 0.8478, 0.2768, 0.7797, 0.375, 0.8354, 0.4732, 0.7797, 0.4732, 0.7797, 0.3833, 0.8362, 0.3913, 0.8386, 0.3587, 0.8386, 0.2768, 0.7797, 0.3514, 0.8425, 0.3667, 0.8362, 0.2768, 0.7797, 0.3587, 0.8386, 0.4732, 0.7797, 0.375, 0.8354, 0.3833, 0.8362, 0.2768, 0.9762, 0.3333, 0.8862, 0.3324, 0.8779, 0.2768, 0.9762, 0.3357, 0.8942, 0.3333, 0.8862, 0.4176, 0.8779, 0.4732, 0.9762, 0.4732, 0.7797, 0.4167, 0.8862, 0.4732, 0.9762, 0.4176, 0.8779, 0.2768, 0.9762, 0.3396, 0.9016, 0.3357, 0.8942, 0.2768, 0.9762, 0.3449, 0.908, 0.3396, 0.9016, 0.4143, 0.8942, 0.4732, 0.9762, 0.4167, 0.8862, 0.4104, 0.9016, 0.4732, 0.9762, 0.4143, 0.8942, 0.2768, 0.9762, 0.3514, 0.9133, 0.3449, 0.908, 0.2768, 0.9762, 0.3587, 0.9173, 0.3514, 0.9133, 0.4051, 0.908, 0.4732, 0.9762, 0.4104, 0.9016, 0.3986, 0.9133, 0.4732, 0.9762, 0.4051, 0.908, 0.4732, 0.9762, 0.375, 0.9205, 0.2768, 0.9762, 0.2768, 0.9762, 0.3667, 0.9197, 0.3587, 0.9173, 0.3913, 0.9173, 0.4732, 0.9762, 0.3986, 0.9133, 0.3833, 0.9197, 0.4732, 0.9762, 0.3913, 0.9173, 0.2768, 0.9762, 0.375, 0.9205, 0.3667, 0.9197, 0.4841, 0.9871, 0.4732, 0.9762, 0.2768, 0.9762, 0.2659, 0.9871, 0.4051, 0.908, 0.4051, 0.908, 0.4104, 0.9016, 0.4104, 0.9016, 0.3449, 0.908, 0.3449, 0.908, 0.3514, 0.9133, 0.3514, 0.9133, 0.4143, 0.8616, 0.4143, 0.8616, 0.4104, 0.8543, 0.4104, 0.8543, 0.3913, 0.8386, 0.3913, 0.8386, 0.3833, 0.8362, 0.3833, 0.8362, 0.3833, 0.8362, 0.3833, 0.8362, 0.375, 0.8354, 0.375, 0.8354, 0.3667, 0.9197, 0.3667, 0.9197, 0.375, 0.9205, 0.375, 0.9205, 0.3357, 0.8942, 0.3357, 0.8942, 0.3396, 0.9016, 0.3396, 0.9016, 0.3396, 0.9016, 0.3396, 0.9016, 0.3449, 0.908, 0.3449, 0.908, 0.3587, 0.9173, 0.3587, 0.9173, 0.3667, 0.9197, 0.3667, 0.9197, 0.3833, 0.9197, 0.3833, 0.9197, 0.3913, 0.9173, 0.3913, 0.9173, 0.4176, 0.8779, 0.4176, 0.8779, 0.4167, 0.8696, 0.4167, 0.8696, 0.3396, 0.8543, 0.3396, 0.8543, 0.3357, 0.8616, 0.3357, 0.8616, 0.3333, 0.8862, 0.3333, 0.8862, 0.3357, 0.8942, 0.3357, 0.8942, 0.4051, 0.8478, 0.4051, 0.8478, 0.3986, 0.8425, 0.3986, 0.8425, 0.3449, 0.8478, 0.3449, 0.8478, 0.3396, 0.8543, 0.3396, 0.8543, 0.375, 0.9205, 0.375, 0.9205, 0.3833, 0.9197, 0.3833, 0.9197, 0.4167, 0.8696, 0.4167, 0.8696, 0.4143, 0.8616, 0.4143, 0.8616, 0.3357, 0.8616, 0.3357, 0.8616, 0.3333, 0.8696, 0.3333, 0.8696, 0.4104, 0.8543, 0.4104, 0.8543, 0.4051, 0.8478, 0.4051, 0.8478, 0.3514, 0.8425, 0.3514, 0.8425, 0.3449, 0.8478, 0.3449, 0.8478, 0.3333, 0.8696, 0.3333, 0.8696, 0.3324, 0.8779, 0.3324, 0.8779, 0.375, 0.8354, 0.375, 0.8354, 0.3667, 0.8362, 0.3667, 0.8362, 0.3514, 0.9133, 0.3514, 0.9133, 0.3587, 0.9173, 0.3587, 0.9173, 0.3667, 0.8362, 0.3667, 0.8362, 0.3587, 0.8386, 0.3587, 0.8386, 0.3587, 0.8386, 0.3587, 0.8386, 0.3514, 0.8425, 0.3514, 0.8425, 0.4143, 0.8942, 0.4143, 0.8942, 0.4167, 0.8862, 0.4167, 0.8862, 0.2659, 0.9871, 0.2768, 0.9762, 0.2768, 0.7797, 0.2659, 0.7688, 0.3324, 0.8779, 0.3324, 0.8779, 0.3333, 0.8862, 0.3333, 0.8862, 0.3913, 0.9173, 0.3913, 0.9173, 0.3986, 0.9133, 0.3986, 0.9133, 0.2659, 0.7688, 0.2768, 0.7797, 0.4732, 0.7797, 0.4841, 0.7688, 0.3986, 0.9133, 0.3986, 0.9133, 0.4051, 0.908, 0.4051, 0.908, 0.4167, 0.8862, 0.4167, 0.8862, 0.4176, 0.8779, 0.4176, 0.8779, 0.4841, 0.7688, 0.4732, 0.7797, 0.4732, 0.9762, 0.4841, 0.9871, 0.3986, 0.8425, 0.3986, 0.8425, 0.3913, 0.8386, 0.3913, 0.8386, 0.4104, 0.9016, 0.4104, 0.9016, 0.4143, 0.8942, 0.4143, 0.8942])
me_plane_010.materials.append(mat_multicolormat)
me_plane_010.use_remesh_preserve_volume = False
me_plane_010.use_remesh_preserve_attributes = False
me_plane_010.use_mirror_vertex_groups = False
me_plane_010.update()
me_plane_009 = bpy.data.meshes.new('Plane.009')
me_plane_009.from_pydata([(-0.5, -0.5, 0.0), (0.5, -0.5, 0.0), (-0.5, 0.5, 0.0), (0.5, 0.5, 0.0), (0.2432, -0.1625, 0.0), (-1.276e-07, 0.2925, 0.0), (-0.05706, 0.2869, 0.0), (-0.1119, 0.2702, 0.0), (-0.2702, -0.1119, 0.0), (-0.2432, -0.1625, 0.0), (-0.2869, -0.05706, 0.0), (-0.2068, -0.2068, 0.0), (-0.05706, -0.2869, 0.0), (-2.229e-07, -0.2925, 0.0), (-0.1119, -0.2702, 0.0), (0.2869, 0.05706, 0.0), (0.1625, 0.2432, 0.0), (0.2925, -7.721e-09, 0.0), (0.2702, 0.1119, 0.0), (0.05706, -0.2869, 0.0), (-0.2068, 0.2068, 0.0), (-0.1625, 0.2432, 0.0), (-0.2432, 0.1625, 0.0), (0.2869, -0.05706, 0.0), (0.1625, -0.2432, 0.0), (0.2068, -0.2068, 0.0), (0.2702, -0.1119, 0.0), (-0.2925, 2.526e-07, 0.0), (-0.1625, -0.2432, 0.0), (-0.2869, 0.05706, 0.0), (0.2068, 0.2068, 0.0), (0.1119, -0.2702, 0.0), (0.2432, 0.1625, 0.0), (-0.2702, 0.1119, 0.0), (0.1119, 0.2702, 0.0), (0.05706, 0.2869, 0.0), (-0.45, 0.45, -0.05), (-0.45, -0.45, -0.05), (0.45, -0.45, -0.05), (0.45, 0.45, -0.05), (0.2702, -0.1119, -0.05), (0.2432, -0.1625, -0.05), (-0.05706, 0.2869, -0.05), (-1.265e-07, 0.2925, -0.05), (-0.1119, 0.2702, -0.05), (-0.2432, -0.1625, -0.05), (-0.2702, -0.1119, -0.05), (-0.2068, -0.2068, -0.05), (-0.2869, -0.05706, -0.05), (-0.1625, -0.2432, -0.05), (-2.218e-07, -0.2925, -0.05), (-0.05706, -0.2869, -0.05), (-0.1119, -0.2702, -0.05), (0.2702, 0.1119, -0.05), (0.2869, 0.05706, -0.05), (0.1119, 0.2702, -0.05), (0.1625, 0.2432, -0.05), (0.2925, -8.309e-09, -0.05), (0.2432, 0.1625, -0.05), (-0.2068, 0.2068, -0.05), (-0.1625, 0.2432, -0.05), (0.05706, -0.2869, -0.05), (-0.2432, 0.1625, -0.05), (0.2869, -0.05706, -0.05), (0.2068, -0.2068, -0.05), (0.1625, -0.2432, -0.05), (-0.2925, 2.52e-07, -0.05), (-0.2869, 0.05706, -0.05), (0.2068, 0.2068, -0.05), (0.1119, -0.2702, -0.05), (-0.2702, 0.1119, -0.05), (0.05706, 0.2869, -0.05)], [], [(0, 13, 12), (5, 35, 3), (1, 17, 23), (1, 23, 26), (27, 2, 0), (10, 27, 0), (1, 26, 4), (1, 4, 25), (8, 10, 0), (9, 8, 0), (1, 25, 24), (1, 24, 31), (11, 9, 0), (28, 11, 0), (0, 1, 13), (1, 31, 19), (14, 28, 0), (12, 14, 0), (1, 19, 13), (2, 27, 29), (2, 29, 33), (17, 1, 3), (15, 17, 3), (2, 33, 22), (2, 22, 20), (18, 15, 3), (32, 18, 3), (2, 20, 21), (2, 21, 7), (30, 32, 3), (16, 30, 3), (3, 2, 5), (2, 7, 6), (34, 16, 3), (35, 34, 3), (2, 6, 5), (37, 51, 50), (43, 39, 71), (38, 63, 57), (38, 40, 63), (66, 37, 36), (48, 37, 66), (38, 41, 40), (38, 64, 41), (46, 37, 48), (45, 37, 46), (38, 65, 64), (38, 69, 65), (47, 37, 45), (49, 37, 47), (37, 50, 38), (38, 61, 69), (52, 37, 49), (51, 37, 52), (38, 50, 61), (36, 67, 66), (36, 70, 67), (57, 39, 38), (54, 39, 57), (36, 62, 70), (36, 59, 62), (53, 39, 54), (58, 39, 53), (36, 60, 59), (36, 44, 60), (68, 39, 58), (56, 39, 68), (39, 43, 36), (36, 42, 44), (55, 39, 56), (71, 39, 55), (36, 43, 42), (1, 38, 39, 3), (24, 65, 69, 31), (32, 58, 53, 18), (3, 39, 36, 2), (30, 68, 58, 32), (20, 59, 60, 21), (26, 40, 41, 4), (31, 69, 61, 19), (19, 61, 50, 13), (6, 42, 43, 5), (33, 70, 62, 22), (22, 62, 59, 20), (7, 44, 42, 6), (35, 71, 55, 34), (17, 57, 63, 23), (9, 45, 46, 8), (29, 67, 70, 33), (25, 64, 65, 24), (11, 47, 45, 9), (5, 43, 71, 35), (23, 63, 40, 26), (8, 46, 48, 10), (4, 41, 64, 25), (28, 49, 47, 11), (10, 48, 66, 27), (13, 50, 51, 12), (21, 60, 44, 7), (12, 51, 52, 14), (14, 52, 49, 28), (18, 53, 54, 15), (2, 36, 37, 0), (27, 66, 67, 29), (34, 55, 56, 16), (0, 37, 38, 1), (16, 56, 68, 30), (15, 54, 57, 17)])
me_plane_009.polygons.foreach_set('use_smooth', [True] * 108)
_k = set([(4, 25), (4, 26), (5, 6), (5, 35), (6, 7), (7, 21), (8, 9), (8, 10), (9, 11), (10, 27), (11, 28), (12, 13), (12, 14), (13, 19), (14, 28), (15, 17), (15, 18), (16, 30), (16, 34), (17, 23), (18, 32), (19, 31), (20, 21), (20, 22), (22, 33), (23, 26), (24, 25), (24, 31), (27, 29), (29, 33), (30, 32), (34, 35), (40, 41), (40, 63), (41, 64), (42, 43), (42, 44), (43, 71), (44, 60), (45, 46), (45, 47), (46, 48), (47, 49), (48, 66), (49, 52), (50, 51), (50, 61), (51, 52), (53, 54), (53, 58), (54, 57), (55, 56), (55, 71), (56, 68), (57, 63), (58, 68), (59, 60), (59, 62), (61, 69), (62, 70), (64, 65), (65, 69), (66, 67), (67, 70)])
me_plane_009.attributes.new('sharp_edge', 'BOOLEAN', 'EDGE').data.foreach_set('value', [ (min(e.vertices), max(e.vertices)) in _k for e in me_plane_009.edges])
_uv = me_plane_009.uv_layers.new(name='UVMap')
_uv.uv.foreach_set('vector', [0.273, 0.773, 0.3701, 0.8133, 0.359, 0.8144, 0.3701, 0.9269, 0.3812, 0.9258, 0.4673, 0.9673, 0.4673, 0.773, 0.4269, 0.8701, 0.4258, 0.859, 0.4673, 0.773, 0.4258, 0.859, 0.4226, 0.8484, 0.3133, 0.8701, 0.273, 0.9673, 0.273, 0.773, 0.3144, 0.859, 0.3133, 0.8701, 0.273, 0.773, 0.4673, 0.773, 0.4226, 0.8484, 0.4174, 0.8385, 0.4673, 0.773, 0.4174, 0.8385, 0.4103, 0.8299, 0.3176, 0.8484, 0.3144, 0.859, 0.273, 0.773, 0.3229, 0.8385, 0.3176, 0.8484, 0.273, 0.773, 0.4673, 0.773, 0.4103, 0.8299, 0.4017, 0.8229, 0.4673, 0.773, 0.4017, 0.8229, 0.3919, 0.8176, 0.3299, 0.8299, 0.3229, 0.8385, 0.273, 0.773, 0.3385, 0.8229, 0.3299, 0.8299, 0.273, 0.773, 0.273, 0.773, 0.4673, 0.773, 0.3701, 0.8133, 0.4673, 0.773, 0.3919, 0.8176, 0.3812, 0.8144, 0.3484, 0.8176, 0.3385, 0.8229, 0.273, 0.773, 0.359, 0.8144, 0.3484, 0.8176, 0.273, 0.773, 0.4673, 0.773, 0.3812, 0.8144, 0.3701, 0.8133, 0.273, 0.9673, 0.3133, 0.8701, 0.3144, 0.8812, 0.273, 0.9673, 0.3144, 0.8812, 0.3176, 0.8919, 0.4269, 0.8701, 0.4673, 0.773, 0.4673, 0.9673, 0.4258, 0.8812, 0.4269, 0.8701, 0.4673, 0.9673, 0.273, 0.9673, 0.3176, 0.8919, 0.3229, 0.9017, 0.273, 0.9673, 0.3229, 0.9017, 0.3299, 0.9103, 0.4226, 0.8919, 0.4258, 0.8812, 0.4673, 0.9673, 0.4174, 0.9017, 0.4226, 0.8919, 0.4673, 0.9673, 0.273, 0.9673, 0.3299, 0.9103, 0.3385, 0.9174, 0.273, 0.9673, 0.3385, 0.9174, 0.3484, 0.9226, 0.4103, 0.9103, 0.4174, 0.9017, 0.4673, 0.9673, 0.4017, 0.9174, 0.4103, 0.9103, 0.4673, 0.9673, 0.4673, 0.9673, 0.273, 0.9673, 0.3701, 0.9269, 0.273, 0.9673, 0.3484, 0.9226, 0.359, 0.9258, 0.3919, 0.9226, 0.4017, 0.9174, 0.4673, 0.9673, 0.3812, 0.9258, 0.3919, 0.9226, 0.4673, 0.9673, 0.273, 0.9673, 0.359, 0.9258, 0.3701, 0.9269, 0.2827, 0.7827, 0.359, 0.8144, 0.3701, 0.8133, 0.3701, 0.9269, 0.4575, 0.9575, 0.3812, 0.9258, 0.4575, 0.7827, 0.4258, 0.859, 0.4269, 0.8701, 0.4575, 0.7827, 0.4226, 0.8484, 0.4258, 0.859, 0.3133, 0.8701, 0.2827, 0.7827, 0.2827, 0.9575, 0.3144, 0.859, 0.2827, 0.7827, 0.3133, 0.8701, 0.4575, 0.7827, 0.4174, 0.8385, 0.4226, 0.8484, 0.4575, 0.7827, 0.4103, 0.8299, 0.4174, 0.8385, 0.3176, 0.8484, 0.2827, 0.7827, 0.3144, 0.859, 0.3229, 0.8385, 0.2827, 0.7827, 0.3176, 0.8484, 0.4575, 0.7827, 0.4017, 0.8229, 0.4103, 0.8299, 0.4575, 0.7827, 0.3919, 0.8176, 0.4017, 0.8229, 0.3299, 0.8299, 0.2827, 0.7827, 0.3229, 0.8385, 0.3385, 0.8229, 0.2827, 0.7827, 0.3299, 0.8299, 0.2827, 0.7827, 0.3701, 0.8133, 0.4575, 0.7827, 0.4575, 0.7827, 0.3812, 0.8144, 0.3919, 0.8176, 0.3484, 0.8176, 0.2827, 0.7827, 0.3385, 0.8229, 0.359, 0.8144, 0.2827, 0.7827, 0.3484, 0.8176, 0.4575, 0.7827, 0.3701, 0.8133, 0.3812, 0.8144, 0.2827, 0.9575, 0.3144, 0.8812, 0.3133, 0.8701, 0.2827, 0.9575, 0.3176, 0.8919, 0.3144, 0.8812, 0.4269, 0.8701, 0.4575, 0.9575, 0.4575, 0.7827, 0.4258, 0.8812, 0.4575, 0.9575, 0.4269, 0.8701, 0.2827, 0.9575, 0.3229, 0.9017, 0.3176, 0.8919, 0.2827, 0.9575, 0.3299, 0.9103, 0.3229, 0.9017, 0.4226, 0.8919, 0.4575, 0.9575, 0.4258, 0.8812, 0.4174, 0.9017, 0.4575, 0.9575, 0.4226, 0.8919, 0.2827, 0.9575, 0.3385, 0.9174, 0.3299, 0.9103, 0.2827, 0.9575, 0.3484, 0.9226, 0.3385, 0.9174, 0.4103, 0.9103, 0.4575, 0.9575, 0.4174, 0.9017, 0.4017, 0.9174, 0.4575, 0.9575, 0.4103, 0.9103, 0.4575, 0.9575, 0.3701, 0.9269, 0.2827, 0.9575, 0.2827, 0.9575, 0.359, 0.9258, 0.3484, 0.9226, 0.3919, 0.9226, 0.4575, 0.9575, 0.4017, 0.9174, 0.3812, 0.9258, 0.4575, 0.9575, 0.3919, 0.9226, 0.2827, 0.9575, 0.3701, 0.9269, 0.359, 0.9258, 0.4673, 0.773, 0.4575, 0.7827, 0.4575, 0.9575, 0.4673, 0.9673, 0.4017, 0.8229, 0.4017, 0.8229, 0.3919, 0.8176, 0.3919, 0.8176, 0.4174, 0.9017, 0.4174, 0.9017, 0.4226, 0.8919, 0.4226, 0.8919, 0.4673, 0.9673, 0.4575, 0.9575, 0.2827, 0.9575, 0.273, 0.9673, 0.4103, 0.9103, 0.4103, 0.9103, 0.4174, 0.9017, 0.4174, 0.9017, 0.3299, 0.9103, 0.3299, 0.9103, 0.3385, 0.9174, 0.3385, 0.9174, 0.4226, 0.8484, 0.4226, 0.8484, 0.4174, 0.8385, 0.4174, 0.8385, 0.3919, 0.8176, 0.3919, 0.8176, 0.3812, 0.8144, 0.3812, 0.8144, 0.3812, 0.8144, 0.3812, 0.8144, 0.3701, 0.8133, 0.3701, 0.8133, 0.359, 0.9258, 0.359, 0.9258, 0.3701, 0.9269, 0.3701, 0.9269, 0.3176, 0.8919, 0.3176, 0.8919, 0.3229, 0.9017, 0.3229, 0.9017, 0.3229, 0.9017, 0.3229, 0.9017, 0.3299, 0.9103, 0.3299, 0.9103, 0.3484, 0.9226, 0.3484, 0.9226, 0.359, 0.9258, 0.359, 0.9258, 0.3812, 0.9258, 0.3812, 0.9258, 0.3919, 0.9226, 0.3919, 0.9226, 0.4269, 0.8701, 0.4269, 0.8701, 0.4258, 0.859, 0.4258, 0.859, 0.3229, 0.8385, 0.3229, 0.8385, 0.3176, 0.8484, 0.3176, 0.8484, 0.3144, 0.8812, 0.3144, 0.8812, 0.3176, 0.8919, 0.3176, 0.8919, 0.4103, 0.8299, 0.4103, 0.8299, 0.4017, 0.8229, 0.4017, 0.8229, 0.3299, 0.8299, 0.3299, 0.8299, 0.3229, 0.8385, 0.3229, 0.8385, 0.3701, 0.9269, 0.3701, 0.9269, 0.3812, 0.9258, 0.3812, 0.9258, 0.4258, 0.859, 0.4258, 0.859, 0.4226, 0.8484, 0.4226, 0.8484, 0.3176, 0.8484, 0.3176, 0.8484, 0.3144, 0.859, 0.3144, 0.859, 0.4174, 0.8385, 0.4174, 0.8385, 0.4103, 0.8299, 0.4103, 0.8299, 0.3385, 0.8229, 0.3385, 0.8229, 0.3299, 0.8299, 0.3299, 0.8299, 0.3144, 0.859, 0.3144, 0.859, 0.3133, 0.8701, 0.3133, 0.8701, 0.3701, 0.8133, 0.3701, 0.8133, 0.359, 0.8144, 0.359, 0.8144, 0.3385, 0.9174, 0.3385, 0.9174, 0.3484, 0.9226, 0.3484, 0.9226, 0.359, 0.8144, 0.359, 0.8144, 0.3484, 0.8176, 0.3484, 0.8176, 0.3484, 0.8176, 0.3484, 0.8176, 0.3385, 0.8229, 0.3385, 0.8229, 0.4226, 0.8919, 0.4226, 0.8919, 0.4258, 0.8812, 0.4258, 0.8812, 0.273, 0.9673, 0.2827, 0.9575, 0.2827, 0.7827, 0.273, 0.773, 0.3133, 0.8701, 0.3133, 0.8701, 0.3144, 0.8812, 0.3144, 0.8812, 0.3919, 0.9226, 0.3919, 0.9226, 0.4017, 0.9174, 0.4017, 0.9174, 0.273, 0.773, 0.2827, 0.7827, 0.4575, 0.7827, 0.4673, 0.773, 0.4017, 0.9174, 0.4017, 0.9174, 0.4103, 0.9103, 0.4103, 0.9103, 0.4258, 0.8812, 0.4258, 0.8812, 0.4269, 0.8701, 0.4269, 0.8701])
me_plane_009.materials.append(mat_multicolormat)
me_plane_009.use_remesh_preserve_volume = False
me_plane_009.use_remesh_preserve_attributes = False
me_plane_009.use_mirror_vertex_groups = False
me_plane_009.update()
me_plane_013 = bpy.data.meshes.new('Plane.013')
me_plane_013.from_pydata([(-0.5, -0.5, 0.0), (0.5, -0.5, 0.0), (-0.5, 0.5, 0.0), (0.5, 0.5, 0.0), (0.2432, -0.1625, 0.0), (-1.276e-07, 0.2925, 0.0), (-0.05706, 0.2869, 0.0), (-0.1119, 0.2702, 0.0), (-0.2702, -0.1119, 0.0), (-0.2432, -0.1625, 0.0), (-0.2869, -0.05706, 0.0), (-0.2068, -0.2068, 0.0), (-0.05706, -0.2869, 0.0), (-2.229e-07, -0.2925, 0.0), (-0.1119, -0.2702, 0.0), (0.2869, 0.05706, 0.0), (0.1625, 0.2432, 0.0), (0.2925, -7.721e-09, 0.0), (0.2702, 0.1119, 0.0), (0.05706, -0.2869, 0.0), (-0.2068, 0.2068, 0.0), (-0.1625, 0.2432, 0.0), (-0.2432, 0.1625, 0.0), (0.2869, -0.05706, 0.0), (0.1625, -0.2432, 0.0), (0.2068, -0.2068, 0.0), (0.2702, -0.1119, 0.0), (-0.2925, 2.526e-07, 0.0), (-0.1625, -0.2432, 0.0), (-0.2869, 0.05706, 0.0), (0.2068, 0.2068, 0.0), (0.1119, -0.2702, 0.0), (0.2432, 0.1625, 0.0), (-0.2702, 0.1119, 0.0), (0.1119, 0.2702, 0.0), (0.05706, 0.2869, 0.0), (0.2432, -0.1625, 0.1), (-1.276e-07, 0.2925, 0.1), (-0.05706, 0.2869, 0.1), (-0.1119, 0.2702, 0.1), (-0.2702, -0.1119, 0.1), (-0.2432, -0.1625, 0.1), (-0.2869, -0.05706, 0.1), (-0.2068, -0.2068, 0.1), (-0.05706, -0.2869, 0.1), (-2.229e-07, -0.2925, 0.1), (-0.1119, -0.2702, 0.1), (0.2869, 0.05706, 0.1), (0.1625, 0.2432, 0.1), (0.2925, -7.721e-09, 0.1), (0.2702, 0.1119, 0.1), (0.05706, -0.2869, 0.1), (-0.2068, 0.2068, 0.1), (-0.1625, 0.2432, 0.1), (-0.2432, 0.1625, 0.1), (0.2869, -0.05706, 0.1), (0.1625, -0.2432, 0.1), (0.2068, -0.2068, 0.1), (0.2702, -0.1119, 0.1), (-0.2925, 2.526e-07, 0.1), (-0.1625, -0.2432, 0.1), (-0.2869, 0.05706, 0.1), (0.2068, 0.2068, 0.1), (0.1119, -0.2702, 0.1), (0.2432, 0.1625, 0.1), (-0.2702, 0.1119, 0.1), (0.1119, 0.2702, 0.1), (0.05706, 0.2869, 0.1)], [], [(0, 13, 12), (5, 35, 3), (1, 17, 23), (1, 23, 26), (27, 2, 0), (10, 27, 0), (1, 26, 4), (1, 4, 25), (8, 10, 0), (9, 8, 0), (1, 25, 24), (1, 24, 31), (11, 9, 0), (28, 11, 0), (0, 1, 13), (1, 31, 19), (14, 28, 0), (12, 14, 0), (1, 19, 13), (2, 27, 29), (2, 29, 33), (17, 1, 3), (15, 17, 3), (2, 33, 22), (2, 22, 20), (18, 15, 3), (32, 18, 3), (2, 20, 21), (2, 21, 7), (30, 32, 3), (16, 30, 3), (3, 2, 5), (2, 7, 6), (34, 16, 3), (35, 34, 3), (2, 6, 5), (8, 9, 41, 40), (33, 29, 61, 65), (24, 25, 57, 56), (9, 11, 43, 41), (35, 5, 37, 67), (26, 23, 55, 58), (10, 8, 40, 42), (25, 4, 36, 57), (11, 28, 60, 43), (27, 10, 42, 59), (12, 13, 45, 44), (7, 21, 53, 39), (14, 12, 44, 46), (28, 14, 46, 60), (15, 18, 50, 47), (29, 27, 59, 61), (16, 34, 66, 48), (30, 16, 48, 62), (17, 15, 47, 49), (31, 24, 56, 63), (18, 32, 64, 50), (32, 30, 62, 64), (21, 20, 52, 53), (4, 26, 58, 36), (19, 31, 63, 51), (13, 19, 51, 45), (5, 6, 38, 37), (22, 33, 65, 54), (20, 22, 54, 52), (6, 7, 39, 38), (34, 35, 67, 66), (23, 17, 49, 55), (58, 55, 49, 47, 50, 64, 62, 48, 66, 67, 37, 38, 39, 53, 52, 54, 65, 61, 59, 42, 40, 41, 43, 60, 46, 44, 45, 51, 63, 56, 57, 36)])
me_plane_013.polygons.foreach_set('use_smooth', [True] * 69)
me_plane_013.polygons.foreach_set('material_index', [0, 0, 0, 0, 0, 0, 0, 0, 0, 0, 0, 0, 0, 0, 0, 0, 0, 0, 0, 0, 0, 0, 0, 0, 0, 0, 0, 0, 0, 0, 0, 0, 0, 0, 0, 0, 0, 0, 0, 0, 0, 0, 0, 0, 0, 0, 0, 0, 0, 0, 0, 0, 0, 0, 0, 0, 0, 0, 0, 0, 0, 0, 0, 0, 0, 0, 0, 0, 1])
_k = set([(4, 25), (4, 26), (5, 6), (5, 35), (6, 7), (7, 21), (8, 9), (8, 10), (9, 11), (10, 27), (11, 28), (12, 13), (12, 14), (13, 19), (14, 28), (15, 17), (15, 18), (16, 30), (16, 34), (17, 23), (18, 32), (19, 31), (20, 21), (20, 22), (22, 33), (23, 26), (24, 25), (24, 31), (27, 29), (29, 33), (30, 32), (34, 35), (36, 57), (36, 58), (37, 38), (37, 67), (38, 39), (39, 53), (40, 41), (40, 42), (41, 43), (42, 59), (43, 60), (44, 45), (44, 46), (45, 51), (46, 60), (47, 49), (47, 50), (48, 62), (48, 66), (49, 55), (50, 64), (51, 63), (52, 53), (52, 54), (54, 65), (55, 58), (56, 57), (56, 63), (59, 61), (61, 65), (62, 64), (66, 67)])
me_plane_013.attributes.new('sharp_edge', 'BOOLEAN', 'EDGE').data.foreach_set('value', [ (min(e.vertices), max(e.vertices)) in _k for e in me_plane_013.edges])
_uv = me_plane_013.uv_layers.new(name='UVMap')
_uv.uv.foreach_set('vector', [0.2757, 0.514, 0.3789, 0.5568, 0.3671, 0.558, 0.3789, 0.6775, 0.3907, 0.6764, 0.4821, 0.7204, 0.4821, 0.514, 0.4393, 0.6172, 0.4381, 0.6054, 0.4821, 0.514, 0.4381, 0.6054, 0.4347, 0.5941, 0.3185, 0.6172, 0.2757, 0.7204, 0.2757, 0.514, 0.3197, 0.6054, 0.3185, 0.6172, 0.2757, 0.514, 0.4821, 0.514, 0.4347, 0.5941, 0.4291, 0.5837, 0.4821, 0.514, 0.4291, 0.5837, 0.4216, 0.5745, 0.3231, 0.5941, 0.3197, 0.6054, 0.2757, 0.514, 0.3287, 0.5837, 0.3231, 0.5941, 0.2757, 0.514, 0.4821, 0.514, 0.4216, 0.5745, 0.4124, 0.567, 0.4821, 0.514, 0.4124, 0.567, 0.402, 0.5614, 0.3362, 0.5745, 0.3287, 0.5837, 0.2757, 0.514, 0.3454, 0.567, 0.3362, 0.5745, 0.2757, 0.514, 0.2757, 0.514, 0.4821, 0.514, 0.3789, 0.5568, 0.4821, 0.514, 0.402, 0.5614, 0.3907, 0.558, 0.3558, 0.5614, 0.3454, 0.567, 0.2757, 0.514, 0.3671, 0.558, 0.3558, 0.5614, 0.2757, 0.514, 0.4821, 0.514, 0.3907, 0.558, 0.3789, 0.5568, 0.2757, 0.7204, 0.3185, 0.6172, 0.3197, 0.629, 0.2757, 0.7204, 0.3197, 0.629, 0.3231, 0.6403, 0.4393, 0.6172, 0.4821, 0.514, 0.4821, 0.7204, 0.4381, 0.629, 0.4393, 0.6172, 0.4821, 0.7204, 0.2757, 0.7204, 0.3231, 0.6403, 0.3287, 0.6507, 0.2757, 0.7204, 0.3287, 0.6507, 0.3362, 0.6599, 0.4347, 0.6403, 0.4381, 0.629, 0.4821, 0.7204, 0.4291, 0.6507, 0.4347, 0.6403, 0.4821, 0.7204, 0.2757, 0.7204, 0.3362, 0.6599, 0.3454, 0.6674, 0.2757, 0.7204, 0.3454, 0.6674, 0.3558, 0.673, 0.4216, 0.6599, 0.4291, 0.6507, 0.4821, 0.7204, 0.4124, 0.6674, 0.4216, 0.6599, 0.4821, 0.7204, 0.4821, 0.7204, 0.2757, 0.7204, 0.3789, 0.6775, 0.2757, 0.7204, 0.3558, 0.673, 0.3671, 0.6764, 0.402, 0.673, 0.4124, 0.6674, 0.4821, 0.7204, 0.3907, 0.6764, 0.402, 0.673, 0.4821, 0.7204, 0.2757, 0.7204, 0.3671, 0.6764, 0.3789, 0.6775, 0.5152, 0.6371, 0.515, 0.6157, 0.5468, 0.6183, 0.5468, 0.6334, 0.5557, 0.7099, 0.5403, 0.6952, 0.5642, 0.6743, 0.575, 0.6847, 0.6357, 0.5169, 0.6569, 0.5211, 0.648, 0.5521, 0.6329, 0.5491, 0.515, 0.6157, 0.5191, 0.5946, 0.5498, 0.6035, 0.5468, 0.6183, 0.6948, 0.7102, 0.6769, 0.7218, 0.6621, 0.6936, 0.6748, 0.6856, 0.695, 0.5414, 0.7104, 0.5566, 0.6859, 0.5774, 0.675, 0.5666, 0.5197, 0.6581, 0.5152, 0.6371, 0.5468, 0.6334, 0.5498, 0.6481, 0.6569, 0.5211, 0.677, 0.5294, 0.6622, 0.5581, 0.648, 0.5521, 0.5191, 0.5946, 0.5273, 0.5747, 0.5557, 0.5895, 0.5498, 0.6035, 0.5281, 0.6777, 0.5197, 0.6581, 0.5498, 0.6481, 0.5556, 0.662, 0.5546, 0.5414, 0.5726, 0.5294, 0.5881, 0.5577, 0.5752, 0.5661, 0.6359, 0.7335, 0.6145, 0.7334, 0.6173, 0.7014, 0.6327, 0.7017, 0.5393, 0.5567, 0.5546, 0.5414, 0.5752, 0.5661, 0.5643, 0.5768, 0.5273, 0.5747, 0.5393, 0.5567, 0.5643, 0.5768, 0.5557, 0.5895, 0.7307, 0.5944, 0.735, 0.6155, 0.7033, 0.619, 0.7003, 0.6041, 0.5403, 0.6952, 0.5281, 0.6777, 0.5556, 0.662, 0.5642, 0.6743, 0.7223, 0.6777, 0.7102, 0.6953, 0.6857, 0.6752, 0.6942, 0.6628, 0.7307, 0.658, 0.7223, 0.6777, 0.6942, 0.6628, 0.7002, 0.6489, 0.7224, 0.5745, 0.7307, 0.5944, 0.7003, 0.6041, 0.6944, 0.5901, 0.6139, 0.5169, 0.6357, 0.5169, 0.6329, 0.5491, 0.6174, 0.549, 0.735, 0.6155, 0.7349, 0.637, 0.7032, 0.6341, 0.7033, 0.619, 0.7349, 0.637, 0.7307, 0.658, 0.7002, 0.6489, 0.7032, 0.6341, 0.6145, 0.7334, 0.5935, 0.7293, 0.6021, 0.6985, 0.6173, 0.7014, 0.677, 0.5294, 0.695, 0.5414, 0.675, 0.5666, 0.6622, 0.5581, 0.5927, 0.5211, 0.6139, 0.5169, 0.6174, 0.549, 0.6023, 0.5519, 0.5726, 0.5294, 0.5927, 0.5211, 0.6023, 0.5519, 0.5881, 0.5577, 0.6769, 0.7218, 0.657, 0.7296, 0.6479, 0.6989, 0.6621, 0.6936, 0.5737, 0.7214, 0.5557, 0.7099, 0.575, 0.6847, 0.5878, 0.6929, 0.5935, 0.7293, 0.5737, 0.7214, 0.5878, 0.6929, 0.6021, 0.6985, 0.657, 0.7296, 0.6359, 0.7335, 0.6327, 0.7017, 0.6479, 0.6989, 0.7102, 0.6953, 0.6948, 0.7102, 0.6748, 0.6856, 0.6857, 0.6752, 0.7104, 0.5566, 0.7224, 0.5745, 0.6944, 0.5901, 0.6859, 0.5774, 0.675, 0.5666, 0.6859, 0.5774, 0.6944, 0.5901, 0.7003, 0.6041, 0.7033, 0.619, 0.7032, 0.6341, 0.7002, 0.6489, 0.6942, 0.6628, 0.6857, 0.6752, 0.6748, 0.6856, 0.6621, 0.6936, 0.6479, 0.6989, 0.6327, 0.7017, 0.6173, 0.7014, 0.6021, 0.6985, 0.5878, 0.6929, 0.575, 0.6847, 0.5642, 0.6743, 0.5556, 0.662, 0.5498, 0.6481, 0.5468, 0.6334, 0.5468, 0.6183, 0.5498, 0.6035, 0.5557, 0.5895, 0.5643, 0.5768, 0.5752, 0.5661, 0.5881, 0.5577, 0.6023, 0.5519, 0.6174, 0.549, 0.6329, 0.5491, 0.648, 0.5521, 0.6622, 0.5581])
me_plane_013.materials.append(mat_multicolormat)
me_plane_013.materials.append(mat_detail)
me_plane_013.use_remesh_preserve_volume = False
me_plane_013.use_remesh_preserve_attributes = False
me_plane_013.use_mirror_vertex_groups = False
me_plane_013.update()
me_plane_012 = bpy.data.meshes.new('Plane.012')
me_plane_012.from_pydata([(-0.5, -0.5, 0.0), (0.5, -0.5, 0.0), (-0.5, 0.5, 0.0), (0.5, 0.5, 0.0), (0.1621, -0.1083, 0.0), (-1.192e-07, 0.195, 0.0), (-0.03804, 0.1912, 0.0), (-0.07462, 0.1801, 0.0), (-0.1801, -0.07462, 0.0), (-0.1621, -0.1083, 0.0), (-0.1912, -0.03804, 0.0), (-0.1379, -0.1379, 0.0), (-0.03804, -0.1912, 0.0), (-1.827e-07, -0.195, 0.0), (-0.07462, -0.1801, 0.0), (0.1912, 0.03804, 0.0), (0.1083, 0.1621, 0.0), (0.195, 1.472e-08, 0.0), (0.1801, 0.07462, 0.0), (0.03804, -0.1912, 0.0), (-0.1379, 0.1379, 0.0), (-0.1083, 0.1621, 0.0), (-0.1621, 0.1083, 0.0), (0.1912, -0.03804, 0.0), (0.1083, -0.1621, 0.0), (0.1379, -0.1379, 0.0), (0.1801, -0.07462, 0.0), (-0.195, 1.883e-07, 0.0), (-0.1083, -0.1621, 0.0), (-0.1912, 0.03804, 0.0), (0.1379, 0.1379, 0.0), (0.07462, -0.1801, 0.0), (0.1621, 0.1083, 0.0), (-0.1801, 0.07462, 0.0), (0.07462, 0.1801, 0.0), (0.03804, 0.1912, 0.0), (0.1621, -0.1083, 0.1), (-1.192e-07, 0.195, 0.1), (-0.03804, 0.1912, 0.1), (-0.07462, 0.1801, 0.1), (-0.1801, -0.07462, 0.1), (-0.1621, -0.1083, 0.1), (-0.1912, -0.03804, 0.1), (-0.1379, -0.1379, 0.1), (-0.03804, -0.1912, 0.1), (-1.827e-07, -0.195, 0.1), (-0.07462, -0.1801, 0.1), (0.1912, 0.03804, 0.1), (0.1083, 0.1621, 0.1), (0.195, 1.472e-08, 0.1), (0.1801, 0.07462, 0.1), (0.03804, -0.1912, 0.1), (-0.1379, 0.1379, 0.1), (-0.1083, 0.1621, 0.1), (-0.1621, 0.1083, 0.1), (0.1912, -0.03804, 0.1), (0.1083, -0.1621, 0.1), (0.1379, -0.1379, 0.1), (0.1801, -0.07462, 0.1), (-0.195, 1.883e-07, 0.1), (-0.1083, -0.1621, 0.1), (-0.1912, 0.03804, 0.1), (0.1379, 0.1379, 0.1), (0.07462, -0.1801, 0.1), (0.1621, 0.1083, 0.1), (-0.1801, 0.07462, 0.1), (0.07462, 0.1801, 0.1), (0.03804, 0.1912, 0.1)], [], [(0, 13, 12), (5, 35, 3), (1, 17, 23), (1, 23, 26), (27, 2, 0), (10, 27, 0), (1, 26, 4), (1, 4, 25), (8, 10, 0), (9, 8, 0), (1, 25, 24), (1, 24, 31), (11, 9, 0), (28, 11, 0), (0, 1, 13), (1, 31, 19), (14, 28, 0), (12, 14, 0), (1, 19, 13), (2, 27, 29), (2, 29, 33), (17, 1, 3), (15, 17, 3), (2, 33, 22), (2, 22, 20), (18, 15, 3), (32, 18, 3), (2, 20, 21), (2, 21, 7), (30, 32, 3), (16, 30, 3), (3, 2, 5), (2, 7, 6), (34, 16, 3), (35, 34, 3), (2, 6, 5), (8, 9, 41, 40), (33, 29, 61, 65), (24, 25, 57, 56), (9, 11, 43, 41), (35, 5, 37, 67), (26, 23, 55, 58), (10, 8, 40, 42), (25, 4, 36, 57), (11, 28, 60, 43), (27, 10, 42, 59), (12, 13, 45, 44), (7, 21, 53, 39), (14, 12, 44, 46), (28, 14, 46, 60), (15, 18, 50, 47), (29, 27, 59, 61), (16, 34, 66, 48), (30, 16, 48, 62), (17, 15, 47, 49), (31, 24, 56, 63), (18, 32, 64, 50), (32, 30, 62, 64), (21, 20, 52, 53), (4, 26, 58, 36), (19, 31, 63, 51), (13, 19, 51, 45), (5, 6, 38, 37), (22, 33, 65, 54), (20, 22, 54, 52), (6, 7, 39, 38), (34, 35, 67, 66), (23, 17, 49, 55), (58, 55, 49, 47, 50, 64, 62, 48, 66, 67, 37, 38, 39, 53, 52, 54, 65, 61, 59, 42, 40, 41, 43, 60, 46, 44, 45, 51, 63, 56, 57, 36)])
me_plane_012.polygons.foreach_set('use_smooth', [True] * 69)
me_plane_012.polygons.foreach_set('material_index', [0, 0, 0, 0, 0, 0, 0, 0, 0, 0, 0, 0, 0, 0, 0, 0, 0, 0, 0, 0, 0, 0, 0, 0, 0, 0, 0, 0, 0, 0, 0, 0, 0, 0, 0, 0, 0, 0, 0, 0, 0, 0, 0, 0, 0, 0, 0, 0, 0, 0, 0, 0, 0, 0, 0, 0, 0, 0, 0, 0, 0, 0, 0, 0, 0, 0, 0, 0, 1])
_k = set([(4, 25), (4, 26), (5, 6), (5, 35), (6, 7), (7, 21), (8, 9), (8, 10), (9, 11), (10, 27), (11, 28), (12, 13), (12, 14), (13, 19), (14, 28), (15, 17), (15, 18), (16, 30), (16, 34), (17, 23), (18, 32), (19, 31), (20, 21), (20, 22), (22, 33), (23, 26), (24, 25), (24, 31), (27, 29), (29, 33), (30, 32), (34, 35), (36, 57), (36, 58), (37, 38), (37, 67), (38, 39), (39, 53), (40, 41), (40, 42), (41, 43), (42, 59), (43, 60), (44, 45), (44, 46), (45, 51), (46, 60), (47, 49), (47, 50), (48, 62), (48, 66), (49, 55), (50, 64), (51, 63), (52, 53), (52, 54), (54, 65), (55, 58), (56, 57), (56, 63), (59, 61), (61, 65), (62, 64), (66, 67)])
me_plane_012.attributes.new('sharp_edge', 'BOOLEAN', 'EDGE').data.foreach_set('value', [ (min(e.vertices), max(e.vertices)) in _k for e in me_plane_012.edges])
_uv = me_plane_012.uv_layers.new(name='UVMap')
_uv.uv.foreach_set('vector', [0.2763, 0.5224, 0.3789, 0.585, 0.3711, 0.5858, 0.3789, 0.665, 0.3867, 0.6642, 0.4815, 0.7276, 0.4815, 0.5224, 0.4189, 0.625, 0.4182, 0.6172, 0.4815, 0.5224, 0.4182, 0.6172, 0.4159, 0.6097, 0.3389, 0.625, 0.2763, 0.7276, 0.2763, 0.5224, 0.3397, 0.6172, 0.3389, 0.625, 0.2763, 0.5224, 0.4815, 0.5224, 0.4159, 0.6097, 0.4122, 0.6028, 0.4815, 0.5224, 0.4122, 0.6028, 0.4072, 0.5967, 0.3419, 0.6097, 0.3397, 0.6172, 0.2763, 0.5224, 0.3456, 0.6028, 0.3419, 0.6097, 0.2763, 0.5224, 0.4815, 0.5224, 0.4072, 0.5967, 0.4011, 0.5917, 0.4815, 0.5224, 0.4011, 0.5917, 0.3942, 0.588, 0.3506, 0.5967, 0.3456, 0.6028, 0.2763, 0.5224, 0.3567, 0.5917, 0.3506, 0.5967, 0.2763, 0.5224, 0.2763, 0.5224, 0.4815, 0.5224, 0.3789, 0.585, 0.4815, 0.5224, 0.3942, 0.588, 0.3867, 0.5858, 0.3636, 0.588, 0.3567, 0.5917, 0.2763, 0.5224, 0.3711, 0.5858, 0.3636, 0.588, 0.2763, 0.5224, 0.4815, 0.5224, 0.3867, 0.5858, 0.3789, 0.585, 0.2763, 0.7276, 0.3389, 0.625, 0.3397, 0.6328, 0.2763, 0.7276, 0.3397, 0.6328, 0.3419, 0.6403, 0.4189, 0.625, 0.4815, 0.5224, 0.4815, 0.7276, 0.4182, 0.6328, 0.4189, 0.625, 0.4815, 0.7276, 0.2763, 0.7276, 0.3419, 0.6403, 0.3456, 0.6472, 0.2763, 0.7276, 0.3456, 0.6472, 0.3506, 0.6533, 0.4159, 0.6403, 0.4182, 0.6328, 0.4815, 0.7276, 0.4122, 0.6472, 0.4159, 0.6403, 0.4815, 0.7276, 0.2763, 0.7276, 0.3506, 0.6533, 0.3567, 0.6583, 0.2763, 0.7276, 0.3567, 0.6583, 0.3636, 0.662, 0.4072, 0.6533, 0.4122, 0.6472, 0.4815, 0.7276, 0.4011, 0.6583, 0.4072, 0.6533, 0.4815, 0.7276, 0.4815, 0.7276, 0.2763, 0.7276, 0.3789, 0.665, 0.2763, 0.7276, 0.3636, 0.662, 0.3711, 0.6642, 0.3942, 0.662, 0.4011, 0.6583, 0.4815, 0.7276, 0.3867, 0.6642, 0.3942, 0.662, 0.4815, 0.7276, 0.2763, 0.7276, 0.3711, 0.6642, 0.3789, 0.665, 0.5735, 0.5378, 0.5913, 0.5305, 0.6033, 0.5684, 0.5928, 0.5727, 0.5258, 0.5961, 0.5332, 0.5782, 0.5688, 0.5966, 0.5644, 0.6072, 0.7125, 0.5969, 0.7161, 0.6157, 0.6763, 0.62, 0.6742, 0.6086, 0.5913, 0.5305, 0.6102, 0.5268, 0.6144, 0.5663, 0.6033, 0.5684, 0.5734, 0.712, 0.5574, 0.7012, 0.5826, 0.6701, 0.592, 0.6766, 0.7125, 0.6537, 0.7053, 0.6715, 0.6699, 0.6535, 0.6741, 0.6429, 0.5575, 0.5485, 0.5735, 0.5378, 0.5928, 0.5727, 0.5833, 0.579, 0.7161, 0.6157, 0.7161, 0.6349, 0.6763, 0.6316, 0.6763, 0.62, 0.6102, 0.5268, 0.6294, 0.5269, 0.6257, 0.5664, 0.6144, 0.5663, 0.5439, 0.5622, 0.5575, 0.5485, 0.5833, 0.579, 0.5752, 0.5871, 0.6658, 0.5384, 0.6815, 0.5492, 0.6562, 0.5799, 0.647, 0.5733, 0.5331, 0.6713, 0.5257, 0.6534, 0.5641, 0.6415, 0.5684, 0.6522, 0.6481, 0.5308, 0.6658, 0.5384, 0.647, 0.5733, 0.6367, 0.5688, 0.6294, 0.5269, 0.6481, 0.5308, 0.6367, 0.5688, 0.6257, 0.5664, 0.6815, 0.7012, 0.6657, 0.712, 0.6464, 0.6774, 0.6557, 0.6711, 0.5332, 0.5782, 0.5439, 0.5622, 0.5752, 0.5871, 0.5688, 0.5966, 0.61, 0.7232, 0.5912, 0.7194, 0.6025, 0.6812, 0.6136, 0.6836, 0.6292, 0.7232, 0.61, 0.7232, 0.6136, 0.6836, 0.6249, 0.6837, 0.6949, 0.6875, 0.6815, 0.7012, 0.6557, 0.6711, 0.6637, 0.663, 0.7053, 0.5791, 0.7125, 0.5969, 0.6742, 0.6086, 0.67, 0.5979, 0.6657, 0.712, 0.648, 0.7194, 0.636, 0.6816, 0.6464, 0.6774, 0.648, 0.7194, 0.6292, 0.7232, 0.6249, 0.6837, 0.636, 0.6816, 0.5257, 0.6534, 0.522, 0.6344, 0.562, 0.6301, 0.5641, 0.6415, 0.7161, 0.6349, 0.7125, 0.6537, 0.6741, 0.6429, 0.6763, 0.6316, 0.6949, 0.563, 0.7053, 0.5791, 0.67, 0.5979, 0.6639, 0.5881, 0.6815, 0.5492, 0.6949, 0.563, 0.6639, 0.5881, 0.6562, 0.5799, 0.5574, 0.7012, 0.5437, 0.6875, 0.5746, 0.6619, 0.5826, 0.6701, 0.5221, 0.6151, 0.5258, 0.5961, 0.5644, 0.6072, 0.5621, 0.6185, 0.522, 0.6344, 0.5221, 0.6151, 0.5621, 0.6185, 0.562, 0.6301, 0.5437, 0.6875, 0.5331, 0.6713, 0.5684, 0.6522, 0.5746, 0.6619, 0.5912, 0.7194, 0.5734, 0.712, 0.592, 0.6766, 0.6025, 0.6812, 0.7053, 0.6715, 0.6949, 0.6875, 0.6637, 0.663, 0.6699, 0.6535, 0.6741, 0.6429, 0.6699, 0.6535, 0.6637, 0.663, 0.6557, 0.6711, 0.6464, 0.6774, 0.636, 0.6816, 0.6249, 0.6837, 0.6136, 0.6836, 0.6025, 0.6812, 0.592, 0.6766, 0.5826, 0.6701, 0.5746, 0.6619, 0.5684, 0.6522, 0.5641, 0.6415, 0.562, 0.6301, 0.5621, 0.6185, 0.5644, 0.6072, 0.5688, 0.5966, 0.5752, 0.5871, 0.5833, 0.579, 0.5928, 0.5727, 0.6033, 0.5684, 0.6144, 0.5663, 0.6257, 0.5664, 0.6367, 0.5688, 0.647, 0.5733, 0.6562, 0.5799, 0.6639, 0.5881, 0.67, 0.5979, 0.6742, 0.6086, 0.6763, 0.62, 0.6763, 0.6316])
me_plane_012.materials.append(mat_multicolormat)
me_plane_012.materials.append(mat_detail)
me_plane_012.use_remesh_preserve_volume = False
me_plane_012.use_remesh_preserve_attributes = False
me_plane_012.use_mirror_vertex_groups = False
me_plane_012.update()
me_plane_011 = bpy.data.meshes.new('Plane.011')
me_plane_011.from_pydata([(-0.5, -0.5, 0.0), (0.5, -0.5, 0.0), (-0.5, 0.5, 0.0), (0.5, 0.5, 0.0), (0.2432, -0.1625, 0.0), (-1.276e-07, 0.2925, 0.0), (-0.05706, 0.2869, 0.0), (-0.1119, 0.2702, 0.0), (-0.2702, -0.1119, 0.0), (-0.2432, -0.1625, 0.0), (-0.2869, -0.05706, 0.0), (-0.2068, -0.2068, 0.0), (-0.05706, -0.2869, 0.0), (-2.229e-07, -0.2925, 0.0), (-0.1119, -0.2702, 0.0), (0.2869, 0.05706, 0.0), (0.1625, 0.2432, 0.0), (0.2925, -7.721e-09, 0.0), (0.2702, 0.1119, 0.0), (0.05706, -0.2869, 0.0), (-0.2068, 0.2068, 0.0), (-0.1625, 0.2432, 0.0), (-0.2432, 0.1625, 0.0), (0.2869, -0.05706, 0.0), (0.1625, -0.2432, 0.0), (0.2068, -0.2068, 0.0), (0.2702, -0.1119, 0.0), (-0.2925, 2.526e-07, 0.0), (-0.1625, -0.2432, 0.0), (-0.2869, 0.05706, 0.0), (0.2068, 0.2068, 0.0), (0.1119, -0.2702, 0.0), (0.2432, 0.1625, 0.0), (-0.2702, 0.1119, 0.0), (0.1119, 0.2702, 0.0), (0.05706, 0.2869, 0.0)], [], [(0, 13, 12), (5, 35, 3), (1, 17, 23), (1, 23, 26), (27, 2, 0), (10, 27, 0), (1, 26, 4), (1, 4, 25), (8, 10, 0), (9, 8, 0), (1, 25, 24), (1, 24, 31), (11, 9, 0), (28, 11, 0), (0, 1, 13), (1, 31, 19), (14, 28, 0), (12, 14, 0), (1, 19, 13), (2, 27, 29), (2, 29, 33), (17, 1, 3), (15, 17, 3), (2, 33, 22), (2, 22, 20), (18, 15, 3), (32, 18, 3), (2, 20, 21), (2, 21, 7), (30, 32, 3), (16, 30, 3), (3, 2, 5), (2, 7, 6), (34, 16, 3), (35, 34, 3), (2, 6, 5)])
me_plane_011.materials.append(mat_multicolormat)
me_plane_011.use_remesh_preserve_volume = False
me_plane_011.use_remesh_preserve_attributes = False
me_plane_011.use_mirror_vertex_groups = False
me_plane_011.update()
me_plane_008 = bpy.data.meshes.new('Plane.008')
me_plane_008.from_pydata([(-0.5, -0.5, 0.0), (0.5, -0.5, 0.0), (-0.5, 0.5, 0.0), (0.5, 0.5, 0.0), (0.1621, -0.1083, 0.0), (-1.192e-07, 0.195, 0.0), (-0.03804, 0.1912, 0.0), (-0.07462, 0.1801, 0.0), (-0.1801, -0.07462, 0.0), (-0.1621, -0.1083, 0.0), (-0.1912, -0.03804, 0.0), (-0.1379, -0.1379, 0.0), (-0.03804, -0.1912, 0.0), (-1.827e-07, -0.195, 0.0), (-0.07462, -0.1801, 0.0), (0.1912, 0.03804, 0.0), (0.1083, 0.1621, 0.0), (0.195, 1.472e-08, 0.0), (0.1801, 0.07462, 0.0), (0.03804, -0.1912, 0.0), (-0.1379, 0.1379, 0.0), (-0.1083, 0.1621, 0.0), (-0.1621, 0.1083, 0.0), (0.1912, -0.03804, 0.0), (0.1083, -0.1621, 0.0), (0.1379, -0.1379, 0.0), (0.1801, -0.07462, 0.0), (-0.195, 1.883e-07, 0.0), (-0.1083, -0.1621, 0.0), (-0.1912, 0.03804, 0.0), (0.1379, 0.1379, 0.0), (0.07462, -0.1801, 0.0), (0.1621, 0.1083, 0.0), (-0.1801, 0.07462, 0.0), (0.07462, 0.1801, 0.0), (0.03804, 0.1912, 0.0)], [], [(0, 13, 12), (5, 35, 3), (1, 17, 23), (1, 23, 26), (27, 2, 0), (10, 27, 0), (1, 26, 4), (1, 4, 25), (8, 10, 0), (9, 8, 0), (1, 25, 24), (1, 24, 31), (11, 9, 0), (28, 11, 0), (0, 1, 13), (1, 31, 19), (14, 28, 0), (12, 14, 0), (1, 19, 13), (2, 27, 29), (2, 29, 33), (17, 1, 3), (15, 17, 3), (2, 33, 22), (2, 22, 20), (18, 15, 3), (32, 18, 3), (2, 20, 21), (2, 21, 7), (30, 32, 3), (16, 30, 3), (3, 2, 5), (2, 7, 6), (34, 16, 3), (35, 34, 3), (2, 6, 5)])
me_plane_008.materials.append(mat_multicolormat)
me_plane_008.use_remesh_preserve_volume = False
me_plane_008.use_remesh_preserve_attributes = False
me_plane_008.use_mirror_vertex_groups = False
me_plane_008.update()
me_plane_007 = bpy.data.meshes.new('Plane.007')
me_plane_007.from_pydata([(-0.5, -0.5, 0.0), (0.5, -0.5, 0.0), (-0.5, 0.5, 0.0), (0.5, 0.5, 0.0), (-0.45, -0.5, 0.0), (-0.15, -0.5, 0.0), (0.15, -0.5, 0.0), (0.45, -0.5, 0.0), (0.45, 0.5, 0.0), (0.15, 0.5, 0.0), (-0.15, 0.5, 0.0), (-0.45, 0.5, 0.0), (-0.5, 0.45, 0.0), (-0.5, 0.15, 0.0), (-0.5, -0.15, 0.0), (-0.5, -0.45, 0.0), (0.5, -0.45, 0.0), (0.5, -0.15, 0.0), (0.5, 0.15, 0.0), (0.5, 0.45, 0.0), (-0.45, -0.45, 0.0), (-0.45, -0.15, 0.0), (-0.45, 0.15, 0.0), (-0.45, 0.45, 0.0), (-0.15, -0.45, 0.0), (-0.15, -0.15, 0.0), (-0.15, 0.15, 0.0), (-0.15, 0.45, 0.0), (0.15, -0.45, 0.0), (0.15, -0.15, 0.0), (0.15, 0.15, 0.0), (0.15, 0.45, 0.0), (0.45, -0.45, 0.0), (0.45, -0.15, 0.0), (0.45, 0.15, 0.0), (0.45, 0.45, 0.0), (-0.45, -0.15, 0.1), (-0.45, 0.15, 0.1), (-0.15, -0.45, 0.1), (-0.15, -0.15, 0.1), (-0.15, 0.15, 0.1), (-0.15, 0.45, 0.1), (0.15, -0.45, 0.1), (0.15, -0.15, 0.1), (0.15, 0.15, 0.1), (0.15, 0.45, 0.1), (0.45, -0.15, 0.1), (0.45, 0.15, 0.1)], [], [(35, 19, 3, 8), (12, 23, 11, 2), (23, 27, 10, 11), (27, 31, 9, 10), (31, 35, 8, 9), (6, 7, 32, 28), (28, 32, 33, 29), (22, 21, 36, 37), (30, 34, 35, 31), (5, 6, 28, 24), (25, 24, 38, 39), (21, 25, 39, 36), (34, 30, 44, 47), (4, 5, 24, 20), (20, 24, 25, 21), (30, 31, 45, 44), (22, 26, 27, 23), (0, 4, 20, 15), (15, 20, 21, 14), (14, 21, 22, 13), (13, 22, 23, 12), (7, 1, 16, 32), (32, 16, 17, 33), (33, 17, 18, 34), (34, 18, 19, 35), (43, 46, 47, 44), (38, 42, 43, 39), (39, 43, 44, 40), (40, 44, 45, 41), (36, 39, 40, 37), (26, 22, 37, 40), (28, 29, 43, 42), (31, 27, 41, 45), (24, 28, 42, 38), (29, 33, 46, 43), (27, 26, 40, 41), (33, 34, 47, 46)])
me_plane_007.polygons.foreach_set('material_index', [0, 0, 0, 0, 0, 0, 0, 0, 0, 0, 0, 0, 0, 0, 0, 0, 0, 0, 0, 0, 0, 0, 0, 0, 0, 1, 1, 1, 1, 1, 0, 0, 0, 0, 0, 0, 0])
_uv = me_plane_007.uv_layers.new(name='UVMap')
_uv.uv.foreach_set('vector', [0.4667, 0.7167, 0.4773, 0.7167, 0.4773, 0.7273, 0.4667, 0.7273, 0.2649, 0.7167, 0.2755, 0.7167, 0.2755, 0.7273, 0.2649, 0.7273, 0.2755, 0.7167, 0.3392, 0.7167, 0.3392, 0.7273, 0.2755, 0.7273, 0.3392, 0.7167, 0.403, 0.7167, 0.403, 0.7273, 0.3392, 0.7273, 0.403, 0.7167, 0.4667, 0.7167, 0.4667, 0.7273, 0.403, 0.7273, 0.403, 0.5149, 0.4667, 0.5149, 0.4667, 0.5255, 0.403, 0.5255, 0.403, 0.5255, 0.4667, 0.5255, 0.4667, 0.5892, 0.403, 0.5892, 0.5638, 0.6582, 0.5638, 0.7073, 0.5474, 0.7073, 0.5474, 0.6582, 0.403, 0.653, 0.4667, 0.653, 0.4667, 0.7167, 0.403, 0.7167, 0.3392, 0.5149, 0.403, 0.5149, 0.403, 0.5255, 0.3392, 0.5255, 0.719, 0.5193, 0.719, 0.5684, 0.7026, 0.5684, 0.7026, 0.5193, 0.6862, 0.5684, 0.6862, 0.5193, 0.7026, 0.5193, 0.7026, 0.5684, 0.5474, 0.6582, 0.5474, 0.7073, 0.531, 0.7073, 0.531, 0.6582, 0.2755, 0.5149, 0.3392, 0.5149, 0.3392, 0.5255, 0.2755, 0.5255, 0.2755, 0.5255, 0.3392, 0.5255, 0.3392, 0.5892, 0.2755, 0.5892, 0.6862, 0.5684, 0.6862, 0.6175, 0.6699, 0.6175, 0.6699, 0.5684, 0.2755, 0.653, 0.3392, 0.653, 0.3392, 0.7167, 0.2755, 0.7167, 0.2649, 0.5149, 0.2755, 0.5149, 0.2755, 0.5255, 0.2649, 0.5255, 0.2649, 0.5255, 0.2755, 0.5255, 0.2755, 0.5892, 0.2649, 0.5892, 0.2649, 0.5892, 0.2755, 0.5892, 0.2755, 0.653, 0.2649, 0.653, 0.2649, 0.653, 0.2755, 0.653, 0.2755, 0.7167, 0.2649, 0.7167, 0.4667, 0.5149, 0.4773, 0.5149, 0.4773, 0.5255, 0.4667, 0.5255, 0.4667, 0.5255, 0.4773, 0.5255, 0.4773, 0.5892, 0.4667, 0.5892, 0.4667, 0.5892, 0.4773, 0.5892, 0.4773, 0.653, 0.4667, 0.653, 0.4667, 0.653, 0.4773, 0.653, 0.4773, 0.7167, 0.4667, 0.7167, 0.6005, 0.554, 0.6352, 0.5193, 0.6699, 0.554, 0.6352, 0.5887, 0.531, 0.554, 0.5657, 0.5193, 0.6005, 0.554, 0.5657, 0.5887, 0.5657, 0.5887, 0.6005, 0.554, 0.6352, 0.5887, 0.6005, 0.6234, 0.6005, 0.6234, 0.6352, 0.5887, 0.6699, 0.6234, 0.6352, 0.6582, 0.531, 0.6234, 0.5657, 0.5887, 0.6005, 0.6234, 0.5657, 0.6582, 0.5965, 0.7073, 0.5965, 0.6582, 0.6128, 0.6582, 0.6128, 0.7073, 0.6862, 0.5193, 0.6862, 0.5684, 0.6699, 0.5684, 0.6699, 0.5193, 0.7026, 0.6175, 0.7026, 0.6666, 0.6862, 0.6666, 0.6862, 0.6175, 0.6699, 0.6666, 0.6699, 0.6175, 0.6862, 0.6175, 0.6862, 0.6666, 0.6862, 0.6175, 0.6862, 0.5684, 0.7026, 0.5684, 0.7026, 0.6175, 0.5965, 0.6582, 0.5965, 0.7073, 0.5801, 0.7073, 0.5801, 0.6582, 0.5801, 0.6582, 0.5801, 0.7073, 0.5638, 0.7073, 0.5638, 0.6582])
me_plane_007.materials.append(mat_multicolormat)
me_plane_007.materials.append(mat_detail)
me_plane_007.use_remesh_preserve_volume = False
me_plane_007.use_remesh_preserve_attributes = False
me_plane_007.use_mirror_vertex_groups = False
me_plane_007.update()
me_plane_006 = bpy.data.meshes.new('Plane.006')
me_plane_006.from_pydata([(-0.5, -0.5, 0.0), (0.5, -0.5, 0.0), (-0.5, 0.5, 0.0), (0.5, 0.5, 0.0), (-0.3, -0.5, 0.0), (-0.1, -0.5, 0.0), (0.1, -0.5, 0.0), (0.3, -0.5, 0.0), (0.3, 0.5, 0.0), (0.1, 0.5, 0.0), (-0.1, 0.5, 0.0), (-0.3, 0.5, 0.0), (-0.5, 0.3, 0.0), (-0.5, 0.1, 0.0), (-0.5, -0.1, 0.0), (-0.5, -0.3, 0.0), (0.5, -0.3, 0.0), (0.5, -0.1, 0.0), (0.5, 0.1, 0.0), (0.5, 0.3, 0.0), (-0.3, -0.3, 0.0), (-0.3, -0.1, 0.0), (-0.3, 0.1, 0.0), (-0.3, 0.3, 0.0), (-0.1, -0.3, 0.0), (-0.1, -0.1, 0.0), (-0.1, 0.1, 0.0), (-0.1, 0.3, 0.0), (0.1, -0.3, 0.0), (0.1, -0.1, 0.0), (0.1, 0.1, 0.0), (0.1, 0.3, 0.0), (0.3, -0.3, 0.0), (0.3, -0.1, 0.0), (0.3, 0.1, 0.0), (0.3, 0.3, 0.0), (-0.3, -0.1, 0.1), (-0.3, 0.1, 0.1), (-0.1, -0.3, 0.1), (-0.1, -0.1, 0.1), (-0.1, 0.1, 0.1), (-0.1, 0.3, 0.1), (0.1, -0.3, 0.1), (0.1, -0.1, 0.1), (0.1, 0.1, 0.1), (0.1, 0.3, 0.1), (0.3, -0.1, 0.1), (0.3, 0.1, 0.1)], [], [(35, 19, 3, 8), (12, 23, 11, 2), (23, 27, 10, 11), (27, 31, 9, 10), (31, 35, 8, 9), (6, 7, 32, 28), (28, 32, 33, 29), (22, 21, 36, 37), (30, 34, 35, 31), (5, 6, 28, 24), (25, 24, 38, 39), (21, 25, 39, 36), (34, 30, 44, 47), (4, 5, 24, 20), (20, 24, 25, 21), (30, 31, 45, 44), (22, 26, 27, 23), (0, 4, 20, 15), (15, 20, 21, 14), (14, 21, 22, 13), (13, 22, 23, 12), (7, 1, 16, 32), (32, 16, 17, 33), (33, 17, 18, 34), (34, 18, 19, 35), (43, 46, 47, 44), (38, 42, 43, 39), (39, 43, 44, 40), (40, 44, 45, 41), (36, 39, 40, 37), (26, 22, 37, 40), (28, 29, 43, 42), (31, 27, 41, 45), (24, 28, 42, 38), (29, 33, 46, 43), (27, 26, 40, 41), (33, 34, 47, 46)])
me_plane_006.polygons.foreach_set('material_index', [0, 0, 0, 0, 0, 0, 0, 0, 0, 0, 0, 0, 0, 0, 0, 0, 0, 0, 0, 0, 0, 0, 0, 0, 0, 1, 1, 1, 1, 1, 0, 0, 0, 0, 0, 0, 0])
_uv = me_plane_006.uv_layers.new(name='UVMap')
_uv.uv.foreach_set('vector', [0.4457, 0.6918, 0.4903, 0.6918, 0.4903, 0.7364, 0.4457, 0.7364, 0.2675, 0.6918, 0.3121, 0.6918, 0.3121, 0.7364, 0.2675, 0.7364, 0.3121, 0.6918, 0.3566, 0.6918, 0.3566, 0.7364, 0.3121, 0.7364, 0.3566, 0.6918, 0.4012, 0.6918, 0.4012, 0.7364, 0.3566, 0.7364, 0.4012, 0.6918, 0.4457, 0.6918, 0.4457, 0.7364, 0.4012, 0.7364, 0.4012, 0.5136, 0.4457, 0.5136, 0.4457, 0.5582, 0.4012, 0.5582, 0.4012, 0.5582, 0.4457, 0.5582, 0.4457, 0.6027, 0.4012, 0.6027, 0.6688, 0.6668, 0.6688, 0.7047, 0.6499, 0.7047, 0.6499, 0.6668, 0.4012, 0.6473, 0.4457, 0.6473, 0.4457, 0.6918, 0.4012, 0.6918, 0.3566, 0.5136, 0.4012, 0.5136, 0.4012, 0.5582, 0.3566, 0.5582, 0.6375, 0.6603, 0.6375, 0.6982, 0.6185, 0.6982, 0.6185, 0.6603, 0.5617, 0.6982, 0.5617, 0.6603, 0.5806, 0.6603, 0.5806, 0.6982, 0.5617, 0.6603, 0.5617, 0.6982, 0.5428, 0.6982, 0.5428, 0.6603, 0.3121, 0.5136, 0.3566, 0.5136, 0.3566, 0.5582, 0.3121, 0.5582, 0.3121, 0.5582, 0.3566, 0.5582, 0.3566, 0.6027, 0.3121, 0.6027, 0.6688, 0.591, 0.6688, 0.6289, 0.6499, 0.6289, 0.6499, 0.591, 0.3121, 0.6473, 0.3566, 0.6473, 0.3566, 0.6918, 0.3121, 0.6918, 0.2675, 0.5136, 0.3121, 0.5136, 0.3121, 0.5582, 0.2675, 0.5582, 0.2675, 0.5582, 0.3121, 0.5582, 0.3121, 0.6027, 0.2675, 0.6027, 0.2675, 0.6027, 0.3121, 0.6027, 0.3121, 0.6473, 0.2675, 0.6473, 0.2675, 0.6473, 0.3121, 0.6473, 0.3121, 0.6918, 0.2675, 0.6918, 0.4457, 0.5136, 0.4903, 0.5136, 0.4903, 0.5582, 0.4457, 0.5582, 0.4457, 0.5582, 0.4903, 0.5582, 0.4903, 0.6027, 0.4457, 0.6027, 0.4457, 0.6027, 0.4903, 0.6027, 0.4903, 0.6473, 0.4457, 0.6473, 0.4457, 0.6473, 0.4903, 0.6473, 0.4903, 0.6918, 0.4457, 0.6918, 0.5963, 0.5799, 0.6231, 0.5531, 0.6499, 0.5799, 0.6231, 0.6067, 0.5428, 0.5799, 0.5695, 0.5531, 0.5963, 0.5799, 0.5695, 0.6067, 0.5695, 0.6067, 0.5963, 0.5799, 0.6231, 0.6067, 0.5963, 0.6335, 0.5963, 0.6335, 0.6231, 0.6067, 0.6499, 0.6335, 0.6231, 0.6603, 0.5428, 0.6335, 0.5695, 0.6067, 0.5963, 0.6335, 0.5695, 0.6603, 0.6688, 0.6289, 0.6688, 0.6668, 0.6499, 0.6668, 0.6499, 0.6289, 0.6688, 0.5531, 0.6688, 0.591, 0.6499, 0.591, 0.6499, 0.5531, 0.6185, 0.6603, 0.6185, 0.6982, 0.5996, 0.6982, 0.5996, 0.6603, 0.5806, 0.6982, 0.5806, 0.6603, 0.5996, 0.6603, 0.5996, 0.6982, 0.6688, 0.591, 0.6688, 0.5531, 0.6878, 0.5531, 0.6878, 0.591, 0.6878, 0.591, 0.6878, 0.6289, 0.6688, 0.6289, 0.6688, 0.591, 0.6878, 0.6289, 0.6878, 0.6668, 0.6688, 0.6668, 0.6688, 0.6289])
me_plane_006.materials.append(mat_multicolormat)
me_plane_006.materials.append(mat_detail)
me_plane_006.use_remesh_preserve_volume = False
me_plane_006.use_remesh_preserve_attributes = False
me_plane_006.use_mirror_vertex_groups = False
me_plane_006.update()
me_plane_005 = bpy.data.meshes.new('Plane.005')
me_plane_005.from_pydata([(-0.5, -0.5, 0.0), (0.5, -0.5, 0.0), (-0.5, 0.5, 0.0), (0.5, 0.5, 0.0), (-0.45, -0.5, 0.0), (-0.15, -0.5, 0.0), (0.15, -0.5, 0.0), (0.45, -0.5, 0.0), (0.45, 0.5, 0.0), (0.15, 0.5, 0.0), (-0.15, 0.5, 0.0), (-0.45, 0.5, 0.0), (-0.5, 0.45, 0.0), (-0.5, 0.15, 0.0), (-0.5, -0.15, 0.0), (-0.5, -0.45, 0.0), (0.5, -0.45, 0.0), (0.5, -0.15, 0.0), (0.5, 0.15, 0.0), (0.5, 0.45, 0.0), (-0.45, -0.45, 0.0), (-0.45, -0.15, 0.0), (-0.45, 0.15, 0.0), (-0.45, 0.45, 0.0), (-0.15, -0.45, 0.0), (-0.15, -0.15, 0.0), (-0.15, 0.15, 0.0), (-0.15, 0.45, 0.0), (0.15, -0.45, 0.0), (0.15, -0.15, 0.0), (0.15, 0.15, 0.0), (0.15, 0.45, 0.0), (0.45, -0.45, 0.0), (0.45, -0.15, 0.0), (0.45, 0.15, 0.0), (0.45, 0.45, 0.0)], [], [(35, 19, 3, 8), (12, 23, 11, 2), (23, 27, 10, 11), (27, 31, 9, 10), (31, 35, 8, 9), (6, 7, 32, 28), (28, 32, 33, 29), (30, 34, 35, 31), (5, 6, 28, 24), (4, 5, 24, 20), (20, 24, 25, 21), (22, 26, 27, 23), (0, 4, 20, 15), (15, 20, 21, 14), (14, 21, 22, 13), (13, 22, 23, 12), (7, 1, 16, 32), (32, 16, 17, 33), (33, 17, 18, 34), (34, 18, 19, 35)])
me_plane_005.materials.append(mat_multicolormat)
me_plane_005.use_remesh_preserve_volume = False
me_plane_005.use_remesh_preserve_attributes = False
me_plane_005.use_mirror_vertex_groups = False
me_plane_005.update()
me_plane_004 = bpy.data.meshes.new('Plane.004')
me_plane_004.from_pydata([(-0.5, -0.5, 0.0), (0.5, -0.5, 0.0), (-0.5, 0.5, 0.0), (0.5, 0.5, 0.0), (-0.3, -0.5, 0.0), (-0.1, -0.5, 0.0), (0.1, -0.5, 0.0), (0.3, -0.5, 0.0), (0.3, 0.5, 0.0), (0.1, 0.5, 0.0), (-0.1, 0.5, 0.0), (-0.3, 0.5, 0.0), (-0.5, 0.3, 0.0), (-0.5, 0.1, 0.0), (-0.5, -0.1, 0.0), (-0.5, -0.3, 0.0), (0.5, -0.3, 0.0), (0.5, -0.1, 0.0), (0.5, 0.1, 0.0), (0.5, 0.3, 0.0), (-0.3, -0.3, 0.0), (-0.3, -0.1, 0.0), (-0.3, 0.1, 0.0), (-0.3, 0.3, 0.0), (-0.1, -0.3, 0.0), (-0.1, -0.1, 0.0), (-0.1, 0.1, 0.0), (-0.1, 0.3, 0.0), (0.1, -0.3, 0.0), (0.1, -0.1, 0.0), (0.1, 0.1, 0.0), (0.1, 0.3, 0.0), (0.3, -0.3, 0.0), (0.3, -0.1, 0.0), (0.3, 0.1, 0.0), (0.3, 0.3, 0.0)], [], [(35, 19, 3, 8), (12, 23, 11, 2), (23, 27, 10, 11), (27, 31, 9, 10), (31, 35, 8, 9), (6, 7, 32, 28), (28, 32, 33, 29), (30, 34, 35, 31), (5, 6, 28, 24), (4, 5, 24, 20), (20, 24, 25, 21), (22, 26, 27, 23), (0, 4, 20, 15), (15, 20, 21, 14), (14, 21, 22, 13), (13, 22, 23, 12), (7, 1, 16, 32), (32, 16, 17, 33), (33, 17, 18, 34), (34, 18, 19, 35)])
me_plane_004.materials.append(mat_multicolormat)
me_plane_004.use_remesh_preserve_volume = False
me_plane_004.use_remesh_preserve_attributes = False
me_plane_004.use_mirror_vertex_groups = False
me_plane_004.update()
me_plane_003 = bpy.data.meshes.new('Plane.003')
me_plane_003.from_pydata([(-0.5, -0.5, 0.0), (0.5, -0.5, 0.0), (-0.5, 0.5, 0.0), (0.5, 0.5, 0.0), (-0.25, -0.5, 0.0), (0.25, -0.5, 0.0), (0.25, 0.5, 0.0), (-0.25, 0.5, 0.0), (-0.5, 0.25, 0.0), (-0.5, -0.25, 0.0), (0.5, -0.25, 0.0), (0.5, 0.25, 0.0), (-0.25, -0.25, 0.0), (-0.25, 0.25, 0.0), (0.25, -0.25, 0.0), (0.25, 0.25, 0.0), (-0.25, -0.25, 0.1), (-0.25, 0.25, 0.1), (0.25, -0.25, 0.1), (0.25, 0.25, 0.1)], [], [(15, 11, 3, 6), (8, 13, 7, 2), (13, 15, 6, 7), (4, 5, 14, 12), (15, 13, 17, 19), (0, 4, 12, 9), (9, 12, 13, 8), (5, 1, 10, 14), (14, 10, 11, 15), (16, 18, 19, 17), (14, 15, 19, 18), (13, 12, 16, 17), (12, 14, 18, 16)])
me_plane_003.polygons.foreach_set('material_index', [0, 0, 0, 0, 0, 0, 0, 0, 0, 1, 0, 0, 0])
_uv = me_plane_003.uv_layers.new(name='UVMap')
_uv.uv.foreach_set('vector', [0.4253, 0.6596, 0.4716, 0.6596, 0.4716, 0.706, 0.4253, 0.706, 0.2862, 0.6596, 0.3325, 0.6596, 0.3325, 0.706, 0.2862, 0.706, 0.3325, 0.6596, 0.4253, 0.6596, 0.4253, 0.706, 0.3325, 0.706, 0.3325, 0.5206, 0.4253, 0.5206, 0.4253, 0.5669, 0.3325, 0.5669, 0.7138, 0.5228, 0.7138, 0.6951, 0.6801, 0.6692, 0.6862, 0.5601, 0.2862, 0.5206, 0.3325, 0.5206, 0.3325, 0.5669, 0.2862, 0.5669, 0.2862, 0.5669, 0.3325, 0.5669, 0.3325, 0.6596, 0.2862, 0.6596, 0.4253, 0.5206, 0.4716, 0.5206, 0.4716, 0.5669, 0.4253, 0.5669, 0.4253, 0.5669, 0.4716, 0.5669, 0.4716, 0.6596, 0.4253, 0.6596, 0.5707, 0.6743, 0.5767, 0.5652, 0.6862, 0.5601, 0.6801, 0.6692, 0.543, 0.5393, 0.7138, 0.5228, 0.6862, 0.5601, 0.5767, 0.5652, 0.7138, 0.6951, 0.543, 0.7116, 0.5707, 0.6743, 0.6801, 0.6692, 0.543, 0.7116, 0.543, 0.5393, 0.5767, 0.5652, 0.5707, 0.6743])
me_plane_003.materials.append(mat_multicolormat)
me_plane_003.materials.append(mat_detail)
me_plane_003.use_remesh_preserve_volume = False
me_plane_003.use_remesh_preserve_attributes = False
me_plane_003.use_mirror_vertex_groups = False
me_plane_003.update()
me_plane_002 = bpy.data.meshes.new('Plane.002')
me_plane_002.from_pydata([(-0.5, -0.5, 0.0), (0.5, -0.5, 0.0), (-0.5, 0.5, 0.0), (0.5, 0.5, 0.0), (-0.25, -0.5, 0.0), (0.25, -0.5, 0.0), (0.25, 0.5, 0.0), (-0.25, 0.5, 0.0), (-0.5, 0.25, 0.0), (-0.5, -0.25, 0.0), (0.5, -0.25, 0.0), (0.5, 0.25, 0.0), (-0.25, -0.25, 0.0), (-0.25, 0.25, 0.0), (0.25, -0.25, 0.0), (0.25, 0.25, 0.0)], [], [(15, 11, 3, 6), (8, 13, 7, 2), (13, 15, 6, 7), (4, 5, 14, 12), (0, 4, 12, 9), (9, 12, 13, 8), (5, 1, 10, 14), (14, 10, 11, 15)])
_uv = me_plane_002.uv_layers.new(name='UVMap')
_uv.uv.foreach_set('vector', [0.7499, 0.7499, 0.9999, 0.7499, 0.9999, 0.9999, 0.7499, 0.9999, 0.0001001, 0.7499, 0.2501, 0.7499, 0.2501, 0.9999, 0.0001001, 0.9999, 0.2501, 0.7499, 0.7499, 0.7499, 0.7499, 0.9999, 0.2501, 0.9999, 0.25, 0.0001002, 0.7499, 0.0001, 0.7499, 0.2501, 0.25, 0.2501, 9.998e-05, 0.0001002, 0.25, 0.0001002, 0.25, 0.2501, 0.0001, 0.2501, 0.0001, 0.2501, 0.25, 0.2501, 0.2501, 0.7499, 0.0001001, 0.7499, 0.7499, 0.0001, 0.9999, 9.998e-05, 0.9999, 0.2501, 0.7499, 0.2501, 0.7499, 0.2501, 0.9999, 0.2501, 0.9999, 0.7499, 0.7499, 0.7499])
me_plane_002.materials.append(mat_multicolormat)
me_plane_002.use_remesh_preserve_volume = False
me_plane_002.use_remesh_preserve_attributes = False
me_plane_002.use_mirror_vertex_groups = False
me_plane_002.update()
me_plane_001 = bpy.data.meshes.new('Plane.001')
me_plane_001.from_pydata([(-0.5, -0.5, 0.0), (0.5, -0.5, 0.0), (-0.5, 0.5, 0.0), (0.5, 0.5, 0.0), (-0.5, 0.1667, 0.0), (-0.5, -0.1667, 0.0), (0.5, -0.1667, 0.0), (0.5, 0.1667, 0.0), (-0.1667, -0.5, 0.0), (0.1667, -0.5, 0.0), (0.1667, 0.5, 0.0), (-0.1667, 0.5, 0.0), (0.1667, -0.1667, 0.0), (-0.1667, -0.1667, 0.0), (0.1667, 0.1667, 0.0), (-0.1667, 0.1667, 0.0), (0.1667, -0.1667, 0.1), (-0.1667, -0.1667, 0.1), (0.1667, 0.1667, 0.1), (-0.1667, 0.1667, 0.1)], [], [(14, 7, 3, 10), (9, 1, 6, 12), (12, 6, 7, 14), (5, 13, 15, 4), (0, 8, 13, 5), (8, 9, 12, 13), (4, 15, 11, 2), (15, 14, 10, 11), (12, 14, 18, 16), (14, 15, 19, 18), (13, 12, 16, 17), (15, 13, 17, 19), (17, 16, 18, 19)])
me_plane_001.polygons.foreach_set('material_index', [0, 0, 0, 0, 0, 0, 0, 0, 0, 0, 0, 0, 1])
_uv = me_plane_001.uv_layers.new(name='UVMap')
_uv.uv.foreach_set('vector', [0.4115, 0.6576, 0.4845, 0.6576, 0.4845, 0.7306, 0.4115, 0.7306, 0.4115, 0.5116, 0.4845, 0.5116, 0.4845, 0.5846, 0.4115, 0.5846, 0.4115, 0.5846, 0.4845, 0.5846, 0.4845, 0.6576, 0.4115, 0.6576, 0.2655, 0.5846, 0.3385, 0.5846, 0.3385, 0.6576, 0.2655, 0.6576, 0.2655, 0.5116, 0.3385, 0.5116, 0.3385, 0.5846, 0.2655, 0.5846, 0.3385, 0.5116, 0.4115, 0.5116, 0.4115, 0.5846, 0.3385, 0.5846, 0.2655, 0.6576, 0.3385, 0.6576, 0.3385, 0.7306, 0.2655, 0.7306, 0.3385, 0.6576, 0.4115, 0.6576, 0.4115, 0.7306, 0.3385, 0.7306, 0.7107, 0.5337, 0.7256, 0.7022, 0.6767, 0.6655, 0.6757, 0.5784, 0.7256, 0.7022, 0.555, 0.7022, 0.5899, 0.6575, 0.6767, 0.6655, 0.54, 0.5337, 0.7107, 0.5337, 0.6757, 0.5784, 0.589, 0.5704, 0.555, 0.7022, 0.54, 0.5337, 0.589, 0.5704, 0.5899, 0.6575, 0.589, 0.5704, 0.6757, 0.5784, 0.6767, 0.6655, 0.5899, 0.6575])
me_plane_001.materials.append(mat_multicolormat)
me_plane_001.materials.append(mat_detail)
me_plane_001.use_remesh_preserve_volume = False
me_plane_001.use_remesh_preserve_attributes = False
me_plane_001.use_mirror_vertex_groups = False
me_plane_001.update()
me_plane = bpy.data.meshes.new('Plane')
me_plane.from_pydata([(-0.5, -0.5, 0.0), (0.5, -0.5, 0.0), (-0.5, 0.5, 0.0), (0.5, 0.5, 0.0), (-0.5, 0.1667, 0.0), (-0.5, -0.1667, 0.0), (0.5, -0.1667, 0.0), (0.5, 0.1667, 0.0), (-0.1667, -0.5, 0.0), (0.1667, -0.5, 0.0), (0.1667, 0.5, 0.0), (-0.1667, 0.5, 0.0), (0.1667, -0.1667, 0.0), (-0.1667, -0.1667, 0.0), (0.1667, 0.1667, 0.0), (-0.1667, 0.1667, 0.0)], [], [(14, 7, 3, 10), (9, 1, 6, 12), (12, 6, 7, 14), (5, 13, 15, 4), (0, 8, 13, 5), (8, 9, 12, 13), (4, 15, 11, 2), (15, 14, 10, 11)])
_uv = me_plane.uv_layers.new(name='UVMap')
_uv.uv.foreach_set('vector', [0.6666, 0.6666, 0.9999, 0.6666, 0.9999, 0.9999, 0.6666, 0.9999, 0.6666, 9.998e-05, 0.9999, 9.998e-05, 0.9999, 0.3334, 0.6666, 0.3334, 0.6666, 0.3334, 0.9999, 0.3334, 0.9999, 0.6666, 0.6666, 0.6666, 9.998e-05, 0.3334, 0.3334, 0.3334, 0.3334, 0.6666, 9.998e-05, 0.6666, 0.0001001, 9.998e-05, 0.3334, 0.0001, 0.3334, 0.3334, 9.998e-05, 0.3334, 0.3334, 0.0001, 0.6666, 9.998e-05, 0.6666, 0.3334, 0.3334, 0.3334, 9.998e-05, 0.6666, 0.3334, 0.6666, 0.3334, 0.9999, 0.0001001, 0.9999, 0.3334, 0.6666, 0.6666, 0.6666, 0.6666, 0.9999, 0.3334, 0.9999])
me_plane.materials.append(mat_multicolormat)
me_plane.use_remesh_preserve_volume = False
me_plane.use_remesh_preserve_attributes = False
me_plane.use_mirror_vertex_groups = False
me_plane.update()

# ---- objects
ob_flattile = bpy.data.objects.new('flatTile', me_plane_014)
ob_smallsquare_boxbase = bpy.data.objects.new('SmallSquare_BoxBase', me_plane_018)
ob_bigsquare_boxbase = bpy.data.objects.new('BigSquare_BoxBase', me_plane_017)
ob_smallcross_boxbase = bpy.data.objects.new('SmallCross_BoxBase', me_plane_016)
ob_bigcross_boxbase = bpy.data.objects.new('BigCross_BoxBase', me_plane_015)
ob_smallcircle_boxbase = bpy.data.objects.new('SmallCircle_BoxBase', me_plane_010)
ob_bigcircle_boxbase = bpy.data.objects.new('BigCircle_BoxBase', me_plane_009)
ob_bigcircletile = bpy.data.objects.new('BigCircleTile', me_plane_013)
ob_smallcircletile = bpy.data.objects.new('SmallCircleTile', me_plane_012)
ob_bigcircle = bpy.data.objects.new('BigCircle', me_plane_011)
ob_smallcircle = bpy.data.objects.new('SmallCircle', me_plane_008)
ob_bigcrosstile = bpy.data.objects.new('BigCrossTile', me_plane_007)
ob_smallcrosstile = bpy.data.objects.new('SmallCrossTile', me_plane_006)
ob_bigcross = bpy.data.objects.new('BigCross', me_plane_005)
ob_smallcross = bpy.data.objects.new('SmallCross', me_plane_004)
ob_bigsquaretile = bpy.data.objects.new('BigSquareTile', me_plane_003)
ob_bigsquare = bpy.data.objects.new('BigSquare', me_plane_002)
ob_smallsquaretile = bpy.data.objects.new('SmallSquareTile', me_plane_001)
ob_smallsquare = bpy.data.objects.new('SmallSquare', me_plane)

# ---- transforms, parenting, visibility, modifiers, constraints
ob_flattile.location = (-1.0, -1.0, 0.0)
ob_flattile.scale = (0.5, 0.5, 0.5)
ob_flattile.lineart.crease_threshold = 0.0
ob_smallsquare_boxbase.location = (0.0, 1.0, 0.0)
ob_smallsquare_boxbase.rotation_euler = (0.0, 1.192e-07, 0.0)
ob_smallsquare_boxbase.lineart.crease_threshold = 0.0
ob_bigsquare_boxbase.location = (1.0, 1.0, 0.0)
ob_bigsquare_boxbase.lineart.crease_threshold = 0.0
ob_smallcross_boxbase.location = (2.0, 1.0, 0.0)
ob_smallcross_boxbase.lineart.crease_threshold = 0.0
ob_bigcross_boxbase.location = (3.0, 1.0, 0.0)
ob_bigcross_boxbase.lineart.crease_threshold = 0.0
ob_smallcircle_boxbase.location = (4.0, 1.0, 0.0)
ob_smallcircle_boxbase.lineart.crease_threshold = 0.0
_m = ob_smallcircle_boxbase.modifiers.new('EdgeSplit', 'EDGE_SPLIT')
ob_bigcircle_boxbase.location = (5.0, 1.0, 0.0)
ob_bigcircle_boxbase.lineart.crease_threshold = 0.0
_m = ob_bigcircle_boxbase.modifiers.new('EdgeSplit', 'EDGE_SPLIT')
ob_bigcircletile.location = (5.0, -1.0, 0.0)
ob_bigcircletile.lineart.crease_threshold = 0.0
_m = ob_bigcircletile.modifiers.new('EdgeSplit', 'EDGE_SPLIT')
ob_smallcircletile.location = (4.0, -1.0, 0.0)
ob_smallcircletile.lineart.crease_threshold = 0.0
_m = ob_smallcircletile.modifiers.new('EdgeSplit', 'EDGE_SPLIT')
ob_bigcircle.location = (5.0, 0.0, 0.0)
ob_bigcircle.lineart.crease_threshold = 0.0
ob_smallcircle.location = (4.0, 0.0, 0.0)
ob_smallcircle.lineart.crease_threshold = 0.0
ob_bigcrosstile.location = (3.0, -1.0, 0.0)
ob_bigcrosstile.lineart.crease_threshold = 0.0
ob_smallcrosstile.location = (2.0, -1.0, 0.0)
ob_smallcrosstile.lineart.crease_threshold = 0.0
ob_bigcross.location = (3.0, 0.0, 0.0)
ob_bigcross.lineart.crease_threshold = 0.0
ob_smallcross.location = (2.0, 0.0, 0.0)
ob_smallcross.lineart.crease_threshold = 0.0
ob_bigsquaretile.location = (1.0, -1.0, 0.0)
ob_bigsquaretile.lineart.crease_threshold = 0.0
ob_bigsquare.location = (1.0, 0.0, 0.0)
ob_bigsquare.lineart.crease_threshold = 0.0
ob_smallsquaretile.location = (0.0, -1.0, 0.0)
ob_smallsquaretile.lineart.crease_threshold = 0.0
ob_smallsquare.location = (0.0, 0.0, 0.0)
ob_smallsquare.lineart.crease_threshold = 0.0

# ---- collection membership
col_collection_1.objects.link(ob_flattile)
col_collection_1.objects.link(ob_smallsquare_boxbase)
col_collection_1.objects.link(ob_bigsquare_boxbase)
col_collection_1.objects.link(ob_smallcross_boxbase)
col_collection_1.objects.link(ob_bigcross_boxbase)
col_collection_1.objects.link(ob_smallcircle_boxbase)
col_collection_1.objects.link(ob_bigcircle_boxbase)
col_collection_1.objects.link(ob_bigcircletile)
col_collection_1.objects.link(ob_smallcircletile)
col_collection_1.objects.link(ob_bigcircle)
col_collection_1.objects.link(ob_smallcircle)
col_collection_1.objects.link(ob_bigcrosstile)
col_collection_1.objects.link(ob_smallcrosstile)
col_collection_1.objects.link(ob_bigcross)
col_collection_1.objects.link(ob_smallcross)
col_collection_1.objects.link(ob_bigsquaretile)
col_collection_1.objects.link(ob_bigsquare)
col_collection_1.objects.link(ob_smallsquaretile)
col_collection_1.objects.link(ob_smallsquare)

# ---- scene / render settings (as saved in the file)
scene.frame_start = 1; scene.frame_end = 250; scene.frame_set(2)
scene.render.engine = 'CYCLES'
scene.render.resolution_percentage = 50
scene.render.dither_intensity = 0.0
scene.render.use_freestyle = True
scene.render.line_thickness_mode = 'RELATIVE'
scene.render.line_thickness = 2.0
scene.cycles.use_denoising = False
scene.cycles.samples = 1
scene.cycles.sampling_pattern = 'TABULATED_SOBOL'
scene.cycles.light_sampling_threshold = 0.0
scene.cycles.use_adaptive_sampling = False
scene.cycles.use_light_tree = False
scene.cycles.blur_glossy = 0.0
scene.cycles.sample_clamp_indirect = 0.0
scene.view_settings.view_transform = 'Standard'
bpy.context.view_layer.update()

# ---- added for rendering (the .blend has no active camera): camera
cam_auto = bpy.data.cameras.new('AutoCamera')
cam_auto.lens = 50.0
cam_auto.sensor_width = 36.0
cam_auto.clip_end = 1000.0
ob_auto_camera = bpy.data.objects.new('AutoCamera', cam_auto)
scene.collection.objects.link(ob_auto_camera)
ob_auto_camera.location = (9.04767, -8.4572, 5.66313)
ob_auto_camera.rotation_euler = (1.09748, -7.21219e-08, 0.694738)
scene.camera = ob_auto_camera
bpy.context.view_layer.update()
